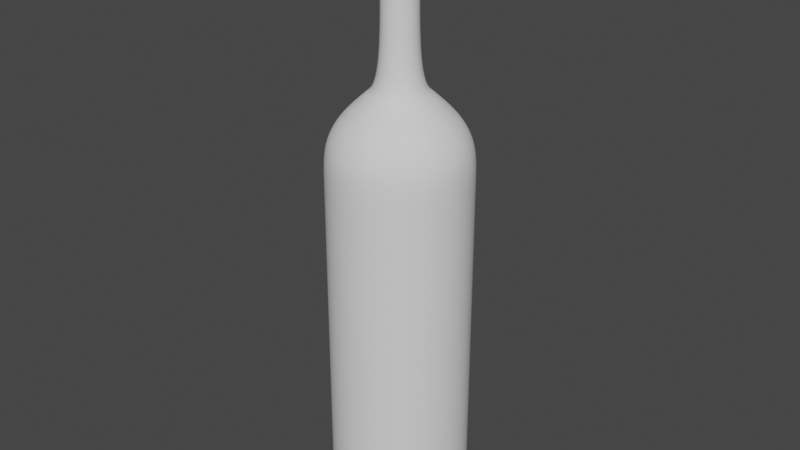 # Source: Bottiglia.blend  (saved by Blender 2.90.8; exported with 4.5.12 LTS)
import bpy
from mathutils import Matrix  # noqa: F401  (used for matrix-valued properties, if any)

bpy.ops.wm.read_factory_settings(use_empty=True)
scene = bpy.context.scene
scene.name = 'Scene'

# ---- collections
col_collection = bpy.data.collections.new('Collection'); scene.collection.children.link(col_collection)

# ---- node groups
ng_auto_smooth = bpy.data.node_groups.new('Auto Smooth', 'GeometryNodeTree')
_s = ng_auto_smooth.interface.new_socket(name='Geometry', in_out='OUTPUT', socket_type='NodeSocketGeometry')
_s = ng_auto_smooth.interface.new_socket(name='Geometry', in_out='INPUT', socket_type='NodeSocketGeometry')
_s = ng_auto_smooth.interface.new_socket(name='Angle', in_out='INPUT', socket_type='NodeSocketFloat')
_s.subtype = 'ANGLE'
_s.min_value = 0.0
_s.max_value = 3.142
ng_auto_smooth.is_modifier = True
_N = ng_auto_smooth.nodes; _L = ng_auto_smooth.links
n0 = _N.new('NodeGroupOutput'); n0.name = 'Group Output'; n0.location = (480, -100)
n1 = _N.new('NodeGroupInput'); n1.name = 'Group Input'; n1.location = (-420, -300)
n2 = _N.new('NodeGroupInput'); n2.name = 'Group Input.001'; n2.location = (-60, -100)
n3 = _N.new('GeometryNodeSetShadeSmooth'); n3.name = 'Set Shade Smooth'; n3.location = (120, -100)
n3.domain = 'EDGE'
n4 = _N.new('GeometryNodeSetShadeSmooth'); n4.name = 'Set Shade Smooth.001'; n4.location = (300, -100)
n5 = _N.new('GeometryNodeInputMeshEdgeAngle'); n5.name = 'Edge Angle'; n5.location = (-420, -220)
n6 = _N.new('GeometryNodeInputEdgeSmooth'); n6.name = 'Is Edge Smooth'; n6.location = (-60, -160)
n7 = _N.new('GeometryNodeInputShadeSmooth'); n7.name = 'Is Face Smooth'; n7.location = (-240, -340)
n8 = _N.new('FunctionNodeBooleanMath'); n8.name = 'Boolean Math'; n8.location = (-60, -220)
n9 = _N.new('FunctionNodeCompare'); n9.name = 'Compare'; n9.location = (-240, -180)
n9.operation = 'LESS_EQUAL'
_L.new(n5.outputs[0], n9.inputs[0])
_L.new(n4.outputs[0], n0.inputs[0])
_L.new(n1.outputs[1], n9.inputs[1])
_L.new(n9.outputs[0], n8.inputs[0])
_L.new(n7.outputs[0], n8.inputs[1])
_L.new(n2.outputs[0], n3.inputs[0])
_L.new(n6.outputs[0], n3.inputs[1])
_L.new(n3.outputs[0], n4.inputs[0])
_L.new(n8.outputs[0], n3.inputs[2])
n0.is_active_output = True

# ---- world
world_world = bpy.data.worlds.new('World'); scene.world = world_world
world_world.use_nodes = True; world_world.node_tree.nodes.clear()
_N = world_world.node_tree.nodes; _L = world_world.node_tree.links
n0 = _N.new('ShaderNodeOutputWorld'); n0.name = 'World Output'; n0.location = (300, 300)
n1 = _N.new('ShaderNodeBackground'); n1.name = 'Background'; n1.location = (10, 300)
n1.inputs[0].default_value = (0.05088, 0.05088, 0.05088, 1.0)
_L.new(n1.outputs[0], n0.inputs[0])
n0.is_active_output = True
world_world.color = (0.05088, 0.05088, 0.05088)
world_world.use_sun_shadow = False
world_world.sun_shadow_jitter_overblur = 0.0

# ---- meshes
me_cylinder_003 = bpy.data.meshes.new('Cylinder.003')
me_cylinder_003.from_pydata([(0.0, 0.3783, 1.909), (0.07381, 0.3711, 1.909), (0.1448, 0.3495, 1.909), (0.2102, 0.3146, 1.909), (0.2675, 0.2675, 1.909), (0.3146, 0.2102, 1.909), (0.3495, 0.1448, 1.909), (0.3711, 0.07381, 1.909), (0.3783, 2.856e-08, 1.909), (0.3711, -0.07381, 1.909), (0.3495, -0.1448, 1.909), (0.3146, -0.2102, 1.909), (0.2675, -0.2675, 1.909), (0.2102, -0.3146, 1.909), (0.1448, -0.3495, 1.909), (0.07381, -0.3711, 1.909), (-1.233e-07, -0.3783, 1.909), (-0.07381, -0.3711, 1.909), (-0.1448, -0.3495, 1.909), (-0.2102, -0.3146, 1.909), (-0.2675, -0.2675, 1.909), (-0.3146, -0.2102, 1.909), (-0.3495, -0.1448, 1.909), (-0.3711, -0.07381, 1.909), (-0.3783, 3.653e-07, 1.909), (-0.3711, 0.07381, 1.909), (-0.3495, 0.1448, 1.909), (-0.3146, 0.2102, 1.909), (-0.2675, 0.2675, 1.909), (-0.2102, 0.3146, 1.909), (-0.1448, 0.3495, 1.909), (-0.07381, 0.3711, 1.909), (0.07381, 0.3711, 0.2625), (0.1448, 0.3495, 0.2625), (0.2102, 0.3146, 0.2625), (0.2675, 0.2675, 0.2625), (0.3146, 0.2102, 0.2625), (0.3495, 0.1448, 0.2625), (0.3711, 0.07381, 0.2625), (0.3783, 2.856e-08, 0.2625), (0.3711, -0.07381, 0.2625), (0.3495, -0.1448, 0.2625), (0.3146, -0.2102, 0.2625), (0.2675, -0.2675, 0.2625), (0.2102, -0.3146, 0.2625), (0.1448, -0.3495, 0.2625), (0.07381, -0.3711, 0.2625), (-1.233e-07, -0.3783, 0.2625), (-0.07381, -0.3711, 0.2625), (-0.1448, -0.3495, 0.2625), (-0.2102, -0.3146, 0.2625), (-0.2675, -0.2675, 0.2625), (-0.3146, -0.2102, 0.2625), (-0.3495, -0.1448, 0.2625), (-0.3711, -0.07381, 0.2625), (-0.3783, 3.653e-07, 0.2625), (-0.3711, 0.07381, 0.2625), (-0.3495, 0.1448, 0.2625), (-0.3146, 0.2102, 0.2625), (-0.2675, 0.2675, 0.2625), (-0.2102, 0.3146, 0.2625), (-0.1448, 0.3495, 0.2625), (-0.07381, 0.3711, 0.2625), (0.0, 0.3783, 0.2625)], [], [(62, 31, 0, 63), (61, 30, 31, 62), (60, 29, 30, 61), (59, 28, 29, 60), (58, 27, 28, 59), (57, 26, 27, 58), (56, 25, 26, 57), (55, 24, 25, 56), (54, 23, 24, 55), (53, 22, 23, 54), (52, 21, 22, 53), (51, 20, 21, 52), (50, 19, 20, 51), (49, 18, 19, 50), (48, 17, 18, 49), (47, 16, 17, 48), (46, 15, 16, 47), (45, 14, 15, 46), (44, 13, 14, 45), (43, 12, 13, 44), (42, 11, 12, 43), (41, 10, 11, 42), (40, 9, 10, 41), (39, 8, 9, 40), (38, 7, 8, 39), (37, 6, 7, 38), (36, 5, 6, 37), (35, 4, 5, 36), (34, 3, 4, 35), (33, 2, 3, 34), (32, 1, 2, 33), (63, 0, 1, 32)])
me_cylinder_003.polygons.foreach_set('use_smooth', [True] * 32)
_uv = me_cylinder_003.uv_layers.new(name='UVMap')
_uv.uv.foreach_set('vector', [0.03125, 0.5664, 0.03125, 0.9876, 0.0, 0.9876, 0.0, 0.5664, 0.0625, 0.5664, 0.0625, 0.9876, 0.03125, 0.9876, 0.03125, 0.5664, 0.09375, 0.5664, 0.09375, 0.9876, 0.0625, 0.9876, 0.0625, 0.5664, 0.125, 0.5664, 0.125, 0.9876, 0.09375, 0.9876, 0.09375, 0.5664, 0.1562, 0.5664, 0.1562, 0.9876, 0.125, 0.9876, 0.125, 0.5664, 0.1875, 0.5664, 0.1875, 0.9876, 0.1562, 0.9876, 0.1562, 0.5664, 0.2188, 0.5664, 0.2188, 0.9876, 0.1875, 0.9876, 0.1875, 0.5664, 0.25, 0.5664, 0.25, 0.9876, 0.2188, 0.9876, 0.2188, 0.5664, 0.2812, 0.5664, 0.2812, 0.9876, 0.25, 0.9876, 0.25, 0.5664, 0.3125, 0.5664, 0.3125, 0.9876, 0.2812, 0.9876, 0.2812, 0.5664, 0.3437, 0.5664, 0.3438, 0.9876, 0.3125, 0.9876, 0.3125, 0.5664, 0.375, 0.5664, 0.375, 0.9876, 0.3438, 0.9876, 0.3437, 0.5664, 0.4062, 0.5664, 0.4062, 0.9876, 0.375, 0.9876, 0.375, 0.5664, 0.4375, 0.5664, 0.4375, 0.9876, 0.4062, 0.9876, 0.4062, 0.5664, 0.4688, 0.5664, 0.4688, 0.9876, 0.4375, 0.9876, 0.4375, 0.5664, 0.5, 0.5664, 0.5, 0.9876, 0.4688, 0.9876, 0.4688, 0.5664, 0.5312, 0.5664, 0.5312, 0.9876, 0.5, 0.9876, 0.5, 0.5664, 0.5625, 0.5664, 0.5625, 0.9876, 0.5312, 0.9876, 0.5312, 0.5664, 0.5938, 0.5664, 0.5938, 0.9876, 0.5625, 0.9876, 0.5625, 0.5664, 0.625, 0.5664, 0.625, 0.9876, 0.5938, 0.9876, 0.5938, 0.5664, 0.6562, 0.5664, 0.6563, 0.9876, 0.625, 0.9876, 0.625, 0.5664, 0.6875, 0.5664, 0.6875, 0.9876, 0.6563, 0.9876, 0.6562, 0.5664, 0.7188, 0.5664, 0.7188, 0.9876, 0.6875, 0.9876, 0.6875, 0.5664, 0.75, 0.5664, 0.75, 0.9876, 0.7188, 0.9876, 0.7188, 0.5664, 0.7812, 0.5664, 0.7812, 0.9876, 0.75, 0.9876, 0.75, 0.5664, 0.8125, 0.5664, 0.8125, 0.9876, 0.7812, 0.9876, 0.7812, 0.5664, 0.8438, 0.5664, 0.8438, 0.9876, 0.8125, 0.9876, 0.8125, 0.5664, 0.875, 0.5664, 0.875, 0.9876, 0.8438, 0.9876, 0.8438, 0.5664, 0.9062, 0.5664, 0.9062, 0.9876, 0.875, 0.9876, 0.875, 0.5664, 0.9375, 0.5664, 0.9375, 0.9876, 0.9062, 0.9876, 0.9062, 0.5664, 0.9688, 0.5664, 0.9688, 0.9876, 0.9375, 0.9876, 0.9375, 0.5664, 1.0, 0.5664, 1.0, 0.9876, 0.9688, 0.9876, 0.9688, 0.5664])
me_cylinder_003.use_remesh_fix_poles = True
me_cylinder_003.use_remesh_preserve_attributes = False
me_cylinder_003.use_mirror_vertex_groups = False
me_cylinder_003.update()
me_cylinder_004 = bpy.data.meshes.new('Cylinder.004')
me_cylinder_004.from_pydata([(-1.37e-08, 0.3425, 0.0008044), (0.06681, 0.3359, 0.0008044), (0.1311, 0.3164, 0.0008044), (0.1903, 0.2847, 0.0008044), (0.2422, 0.2422, 0.0008044), (0.2847, 0.1903, 0.0008044), (0.3164, 0.1311, 0.0008044), (0.3359, 0.06681, 0.0008044), (0.3425, 2.306e-08, 0.0008044), (0.3359, -0.06681, 0.0008044), (0.3164, -0.1311, 0.0008044), (0.2847, -0.1903, 0.0008044), (0.2422, -0.2422, 0.0008044), (0.1903, -0.2847, 0.0008044), (0.1311, -0.3164, 0.0008044), (0.06681, -0.3359, 0.0008044), (-1.123e-07, -0.3425, 0.0008044), (-0.06681, -0.3359, 0.0008044), (-0.1311, -0.3164, 0.0008044), (-0.1903, -0.2847, 0.0008044), (-0.2422, -0.2422, 0.0008044), (-0.2847, -0.1903, 0.0008044), (-0.3164, -0.1311, 0.0008044), (-0.3359, -0.06681, 0.0008044), (-0.3425, 3.326e-07, 0.0008044), (-0.3359, 0.06681, 0.0008044), (-0.3164, 0.1311, 0.0008044), (-0.2847, 0.1903, 0.0008044), (-0.2422, 0.2422, 0.0008044), (-0.1903, 0.2847, 0.0008044), (-0.1311, 0.3164, 0.0008044), (-0.06681, 0.3359, 0.0008044), (0.0, 0.3783, 0.03787), (0.07381, 0.3711, 0.03787), (0.1448, 0.3495, 0.03787), (0.2102, 0.3146, 0.03787), (0.2675, 0.2675, 0.03787), (0.3146, 0.2102, 0.03787), (0.3495, 0.1448, 0.03787), (0.3711, 0.07381, 0.03787), (0.3783, 2.856e-08, 0.03787), (0.3711, -0.07381, 0.03787), (0.3495, -0.1448, 0.03787), (0.3146, -0.2102, 0.03787), (0.2675, -0.2675, 0.03787), (0.2102, -0.3146, 0.03787), (0.1448, -0.3495, 0.03787), (0.07381, -0.3711, 0.03787), (-1.233e-07, -0.3783, 0.03787), (-0.07381, -0.3711, 0.03787), (-0.1448, -0.3495, 0.03787), (-0.2102, -0.3146, 0.03787), (-0.2675, -0.2675, 0.03787), (-0.3146, -0.2102, 0.03787), (-0.3495, -0.1448, 0.03787), (-0.3711, -0.07381, 0.03787), (-0.3783, 3.653e-07, 0.03787), (-0.3711, 0.07381, 0.03787), (-0.3495, 0.1448, 0.03787), (-0.3146, 0.2102, 0.03787), (-0.2675, 0.2675, 0.03787), (-0.2102, 0.3146, 0.03787), (-0.1448, 0.3495, 0.03787), (-0.07381, 0.3711, 0.03787), (0.0, 0.3783, 0.0008044), (0.07381, 0.3711, 0.0008044), (0.1448, 0.3495, 0.0008044), (0.2102, 0.3146, 0.0008044), (0.2675, 0.2675, 0.0008044), (0.3146, 0.2102, 0.0008044), (0.3495, 0.1448, 0.0008044), (0.3711, 0.07381, 0.0008044), (0.3783, 2.856e-08, 0.0008044), (0.3711, -0.07381, 0.0008044), (0.3495, -0.1448, 0.0008044), (0.3146, -0.2102, 0.0008044), (0.2675, -0.2675, 0.0008044), (0.2102, -0.3146, 0.0008044), (0.1448, -0.3495, 0.0008044), (0.07381, -0.3711, 0.0008044), (-1.233e-07, -0.3783, 0.0008044), (-0.07381, -0.3711, 0.0008044), (-0.1448, -0.3495, 0.0008044), (-0.2102, -0.3146, 0.0008044), (-0.2675, -0.2675, 0.0008044), (-0.3146, -0.2102, 0.0008044), (-0.3495, -0.1448, 0.0008044), (-0.3711, -0.07381, 0.0008044), (-0.3783, 3.653e-07, 0.0008044), (-0.3711, 0.07381, 0.0008044), (-0.3495, 0.1448, 0.0008044), (-0.3146, 0.2102, 0.0008044), (-0.2675, 0.2675, 0.0008044), (-0.2102, 0.3146, 0.0008044), (-0.1448, 0.3495, 0.0008044), (-0.07381, 0.3711, 0.0008044), (0.07381, 0.3711, 0.2625), (0.1448, 0.3495, 0.2625), (0.2102, 0.3146, 0.2625), (0.2675, 0.2675, 0.2625), (0.3146, 0.2102, 0.2625), (0.3495, 0.1448, 0.2625), (0.3711, 0.07381, 0.2625), (0.3783, 2.856e-08, 0.2625), (0.3711, -0.07381, 0.2625), (0.3495, -0.1448, 0.2625), (0.3146, -0.2102, 0.2625), (0.2675, -0.2675, 0.2625), (0.2102, -0.3146, 0.2625), (0.1448, -0.3495, 0.2625), (0.07381, -0.3711, 0.2625), (-1.233e-07, -0.3783, 0.2625), (-0.07381, -0.3711, 0.2625), (-0.1448, -0.3495, 0.2625), (-0.2102, -0.3146, 0.2625), (-0.2675, -0.2675, 0.2625), (-0.3146, -0.2102, 0.2625), (-0.3495, -0.1448, 0.2625), (-0.3711, -0.07381, 0.2625), (-0.3783, 3.653e-07, 0.2625), (-0.3711, 0.07381, 0.2625), (-0.3495, 0.1448, 0.2625), (-0.3146, 0.2102, 0.2625), (-0.2675, 0.2675, 0.2625), (-0.2102, 0.3146, 0.2625), (-0.1448, 0.3495, 0.2625), (-0.07381, 0.3711, 0.2625), (0.0, 0.3783, 0.2625)], [], [(0, 1, 2, 3, 4, 5, 6, 7, 8, 9, 10, 11, 12, 13, 14, 15, 16, 17, 18, 19, 20, 21, 22, 23, 24, 25, 26, 27, 28, 29, 30, 31), (95, 63, 32, 64), (94, 62, 63, 95), (93, 61, 62, 94), (92, 60, 61, 93), (91, 59, 60, 92), (90, 58, 59, 91), (89, 57, 58, 90), (88, 56, 57, 89), (87, 55, 56, 88), (86, 54, 55, 87), (85, 53, 54, 86), (84, 52, 53, 85), (83, 51, 52, 84), (82, 50, 51, 83), (81, 49, 50, 82), (80, 48, 49, 81), (79, 47, 48, 80), (78, 46, 47, 79), (77, 45, 46, 78), (76, 44, 45, 77), (75, 43, 44, 76), (74, 42, 43, 75), (73, 41, 42, 74), (72, 40, 41, 73), (71, 39, 40, 72), (70, 38, 39, 71), (69, 37, 38, 70), (68, 36, 37, 69), (67, 35, 36, 68), (66, 34, 35, 67), (65, 33, 34, 66), (64, 32, 33, 65), (1, 0, 64, 65), (2, 1, 65, 66), (3, 2, 66, 67), (4, 3, 67, 68), (5, 4, 68, 69), (6, 5, 69, 70), (7, 6, 70, 71), (8, 7, 71, 72), (9, 8, 72, 73), (10, 9, 73, 74), (11, 10, 74, 75), (12, 11, 75, 76), (13, 12, 76, 77), (14, 13, 77, 78), (15, 14, 78, 79), (16, 15, 79, 80), (17, 16, 80, 81), (18, 17, 81, 82), (19, 18, 82, 83), (20, 19, 83, 84), (21, 20, 84, 85), (22, 21, 85, 86), (23, 22, 86, 87), (24, 23, 87, 88), (25, 24, 88, 89), (26, 25, 89, 90), (27, 26, 90, 91), (28, 27, 91, 92), (29, 28, 92, 93), (30, 29, 93, 94), (31, 30, 94, 95), (0, 31, 95, 64), (32, 127, 96, 33), (33, 96, 97, 34), (34, 97, 98, 35), (35, 98, 99, 36), (36, 99, 100, 37), (37, 100, 101, 38), (38, 101, 102, 39), (39, 102, 103, 40), (40, 103, 104, 41), (41, 104, 105, 42), (42, 105, 106, 43), (43, 106, 107, 44), (44, 107, 108, 45), (45, 108, 109, 46), (46, 109, 110, 47), (47, 110, 111, 48), (48, 111, 112, 49), (49, 112, 113, 50), (50, 113, 114, 51), (51, 114, 115, 52), (52, 115, 116, 53), (53, 116, 117, 54), (54, 117, 118, 55), (55, 118, 119, 56), (56, 119, 120, 57), (57, 120, 121, 58), (58, 121, 122, 59), (59, 122, 123, 60), (60, 123, 124, 61), (61, 124, 125, 62), (62, 125, 126, 63), (63, 126, 127, 32)])
me_cylinder_004.polygons.foreach_set('use_smooth', [True] * 97)
_uv = me_cylinder_004.uv_layers.new(name='UVMap')
_uv.uv.foreach_set('vector', [0.75, 0.4672, 0.7924, 0.4631, 0.8331, 0.4507, 0.8707, 0.4306, 0.9036, 0.4036, 0.9306, 0.3707, 0.9507, 0.3331, 0.9631, 0.2924, 0.9672, 0.25, 0.9631, 0.2076, 0.9507, 0.1669, 0.9306, 0.1293, 0.9036, 0.09639, 0.8707, 0.06937, 0.8331, 0.0493, 0.7924, 0.03693, 0.75, 0.03276, 0.7076, 0.03693, 0.6669, 0.0493, 0.6293, 0.06937, 0.5964, 0.09639, 0.5694, 0.1293, 0.5493, 0.1669, 0.5369, 0.2076, 0.5328, 0.25, 0.5369, 0.2924, 0.5493, 0.3331, 0.5694, 0.3707, 0.5964, 0.4036, 0.6293, 0.4306, 0.6669, 0.4507, 0.7076, 0.4631, 0.03125, 0.5, 0.03125, 0.5089, 0.0, 0.5089, 0.0, 0.5, 0.0625, 0.5, 0.0625, 0.5089, 0.03125, 0.5089, 0.03125, 0.5, 0.09375, 0.5, 0.09375, 0.5089, 0.0625, 0.5089, 0.0625, 0.5, 0.125, 0.5, 0.125, 0.5089, 0.09375, 0.5089, 0.09375, 0.5, 0.1562, 0.5, 0.1562, 0.5089, 0.125, 0.5089, 0.125, 0.5, 0.1875, 0.5, 0.1875, 0.5089, 0.1562, 0.5089, 0.1562, 0.5, 0.2188, 0.5, 0.2188, 0.5089, 0.1875, 0.5089, 0.1875, 0.5, 0.25, 0.5, 0.25, 0.5089, 0.2188, 0.5089, 0.2188, 0.5, 0.2812, 0.5, 0.2812, 0.5089, 0.25, 0.5089, 0.25, 0.5, 0.3125, 0.5, 0.3125, 0.5089, 0.2812, 0.5089, 0.2812, 0.5, 0.3438, 0.5, 0.3438, 0.5089, 0.3125, 0.5089, 0.3125, 0.5, 0.375, 0.5, 0.375, 0.5089, 0.3438, 0.5089, 0.3438, 0.5, 0.4062, 0.5, 0.4062, 0.5089, 0.375, 0.5089, 0.375, 0.5, 0.4375, 0.5, 0.4375, 0.5089, 0.4062, 0.5089, 0.4062, 0.5, 0.4688, 0.5, 0.4688, 0.5089, 0.4375, 0.5089, 0.4375, 0.5, 0.5, 0.5, 0.5, 0.5089, 0.4688, 0.5089, 0.4688, 0.5, 0.5312, 0.5, 0.5312, 0.5089, 0.5, 0.5089, 0.5, 0.5, 0.5625, 0.5, 0.5625, 0.5089, 0.5312, 0.5089, 0.5312, 0.5, 0.5938, 0.5, 0.5938, 0.5089, 0.5625, 0.5089, 0.5625, 0.5, 0.625, 0.5, 0.625, 0.5089, 0.5938, 0.5089, 0.5938, 0.5, 0.6562, 0.5, 0.6562, 0.5089, 0.625, 0.5089, 0.625, 0.5, 0.6875, 0.5, 0.6875, 0.5089, 0.6562, 0.5089, 0.6562, 0.5, 0.7188, 0.5, 0.7188, 0.5089, 0.6875, 0.5089, 0.6875, 0.5, 0.75, 0.5, 0.75, 0.5089, 0.7188, 0.5089, 0.7188, 0.5, 0.7812, 0.5, 0.7812, 0.5089, 0.75, 0.5089, 0.75, 0.5, 0.8125, 0.5, 0.8125, 0.5089, 0.7812, 0.5089, 0.7812, 0.5, 0.8438, 0.5, 0.8438, 0.5089, 0.8125, 0.5089, 0.8125, 0.5, 0.875, 0.5, 0.875, 0.5089, 0.8438, 0.5089, 0.8438, 0.5, 0.9062, 0.5, 0.9062, 0.5089, 0.875, 0.5089, 0.875, 0.5, 0.9375, 0.5, 0.9375, 0.5089, 0.9062, 0.5089, 0.9062, 0.5, 0.9688, 0.5, 0.9688, 0.5089, 0.9375, 0.5089, 0.9375, 0.5, 1.0, 0.5, 1.0, 0.5089, 0.9688, 0.5089, 0.9688, 0.5, 0.7924, 0.4631, 0.75, 0.4672, 0.75, 0.49, 0.7968, 0.4854, 0.8331, 0.4507, 0.7924, 0.4631, 0.7968, 0.4854, 0.8418, 0.4717, 0.8707, 0.4306, 0.8331, 0.4507, 0.8418, 0.4717, 0.8833, 0.4496, 0.9036, 0.4036, 0.8707, 0.4306, 0.8833, 0.4496, 0.9197, 0.4197, 0.9306, 0.3707, 0.9036, 0.4036, 0.9197, 0.4197, 0.9496, 0.3833, 0.9507, 0.3331, 0.9306, 0.3707, 0.9496, 0.3833, 0.9717, 0.3418, 0.9631, 0.2924, 0.9507, 0.3331, 0.9717, 0.3418, 0.9854, 0.2968, 0.9672, 0.25, 0.9631, 0.2924, 0.9854, 0.2968, 0.99, 0.25, 0.9631, 0.2076, 0.9672, 0.25, 0.99, 0.25, 0.9854, 0.2032, 0.9507, 0.1669, 0.9631, 0.2076, 0.9854, 0.2032, 0.9717, 0.1582, 0.9306, 0.1293, 0.9507, 0.1669, 0.9717, 0.1582, 0.9496, 0.1167, 0.9036, 0.09639, 0.9306, 0.1293, 0.9496, 0.1167, 0.9197, 0.08029, 0.8707, 0.06937, 0.9036, 0.09639, 0.9197, 0.08029, 0.8833, 0.05045, 0.8331, 0.0493, 0.8707, 0.06937, 0.8833, 0.05045, 0.8418, 0.02827, 0.7924, 0.03693, 0.8331, 0.0493, 0.8418, 0.02827, 0.7968, 0.01461, 0.75, 0.03276, 0.7924, 0.03693, 0.7968, 0.01461, 0.75, 0.01, 0.7076, 0.03693, 0.75, 0.03276, 0.75, 0.01, 0.7032, 0.01461, 0.6669, 0.0493, 0.7076, 0.03693, 0.7032, 0.01461, 0.6582, 0.02827, 0.6293, 0.06937, 0.6669, 0.0493, 0.6582, 0.02827, 0.6167, 0.05045, 0.5964, 0.09639, 0.6293, 0.06937, 0.6167, 0.05045, 0.5803, 0.08029, 0.5694, 0.1293, 0.5964, 0.09639, 0.5803, 0.08029, 0.5504, 0.1167, 0.5493, 0.1669, 0.5694, 0.1293, 0.5504, 0.1167, 0.5283, 0.1582, 0.5369, 0.2076, 0.5493, 0.1669, 0.5283, 0.1582, 0.5146, 0.2032, 0.5328, 0.25, 0.5369, 0.2076, 0.5146, 0.2032, 0.51, 0.25, 0.5369, 0.2924, 0.5328, 0.25, 0.51, 0.25, 0.5146, 0.2968, 0.5493, 0.3331, 0.5369, 0.2924, 0.5146, 0.2968, 0.5283, 0.3418, 0.5694, 0.3707, 0.5493, 0.3331, 0.5283, 0.3418, 0.5504, 0.3833, 0.5964, 0.4036, 0.5694, 0.3707, 0.5504, 0.3833, 0.5803, 0.4197, 0.6293, 0.4306, 0.5964, 0.4036, 0.5803, 0.4197, 0.6167, 0.4496, 0.6669, 0.4507, 0.6293, 0.4306, 0.6167, 0.4496, 0.6582, 0.4717, 0.7076, 0.4631, 0.6669, 0.4507, 0.6582, 0.4717, 0.7032, 0.4854, 0.75, 0.4672, 0.7076, 0.4631, 0.7032, 0.4854, 0.75, 0.49, 1.0, 0.5089, 1.0, 0.5664, 0.9688, 0.5664, 0.9688, 0.5089, 0.9688, 0.5089, 0.9688, 0.5664, 0.9375, 0.5664, 0.9375, 0.5089, 0.9375, 0.5089, 0.9375, 0.5664, 0.9062, 0.5664, 0.9062, 0.5089, 0.9062, 0.5089, 0.9062, 0.5664, 0.875, 0.5664, 0.875, 0.5089, 0.875, 0.5089, 0.875, 0.5664, 0.8438, 0.5664, 0.8438, 0.5089, 0.8438, 0.5089, 0.8438, 0.5664, 0.8125, 0.5664, 0.8125, 0.5089, 0.8125, 0.5089, 0.8125, 0.5664, 0.7812, 0.5664, 0.7812, 0.5089, 0.7812, 0.5089, 0.7812, 0.5664, 0.75, 0.5664, 0.75, 0.5089, 0.75, 0.5089, 0.75, 0.5664, 0.7188, 0.5664, 0.7188, 0.5089, 0.7188, 0.5089, 0.7188, 0.5664, 0.6875, 0.5664, 0.6875, 0.5089, 0.6875, 0.5089, 0.6875, 0.5664, 0.6562, 0.5664, 0.6562, 0.5089, 0.6562, 0.5089, 0.6562, 0.5664, 0.625, 0.5664, 0.625, 0.5089, 0.625, 0.5089, 0.625, 0.5664, 0.5938, 0.5664, 0.5938, 0.5089, 0.5938, 0.5089, 0.5938, 0.5664, 0.5625, 0.5664, 0.5625, 0.5089, 0.5625, 0.5089, 0.5625, 0.5664, 0.5312, 0.5664, 0.5312, 0.5089, 0.5312, 0.5089, 0.5312, 0.5664, 0.5, 0.5664, 0.5, 0.5089, 0.5, 0.5089, 0.5, 0.5664, 0.4688, 0.5664, 0.4688, 0.5089, 0.4688, 0.5089, 0.4688, 0.5664, 0.4375, 0.5664, 0.4375, 0.5089, 0.4375, 0.5089, 0.4375, 0.5664, 0.4062, 0.5664, 0.4062, 0.5089, 0.4062, 0.5089, 0.4062, 0.5664, 0.375, 0.5664, 0.375, 0.5089, 0.375, 0.5089, 0.375, 0.5664, 0.3437, 0.5664, 0.3438, 0.5089, 0.3438, 0.5089, 0.3437, 0.5664, 0.3125, 0.5664, 0.3125, 0.5089, 0.3125, 0.5089, 0.3125, 0.5664, 0.2812, 0.5664, 0.2812, 0.5089, 0.2812, 0.5089, 0.2812, 0.5664, 0.25, 0.5664, 0.25, 0.5089, 0.25, 0.5089, 0.25, 0.5664, 0.2188, 0.5664, 0.2188, 0.5089, 0.2188, 0.5089, 0.2188, 0.5664, 0.1875, 0.5664, 0.1875, 0.5089, 0.1875, 0.5089, 0.1875, 0.5664, 0.1562, 0.5664, 0.1562, 0.5089, 0.1562, 0.5089, 0.1562, 0.5664, 0.125, 0.5664, 0.125, 0.5089, 0.125, 0.5089, 0.125, 0.5664, 0.09375, 0.5664, 0.09375, 0.5089, 0.09375, 0.5089, 0.09375, 0.5664, 0.0625, 0.5664, 0.0625, 0.5089, 0.0625, 0.5089, 0.0625, 0.5664, 0.03125, 0.5664, 0.03125, 0.5089, 0.03125, 0.5089, 0.03125, 0.5664, 0.0, 0.5664, 0.0, 0.5089])
me_cylinder_004.use_remesh_fix_poles = True
me_cylinder_004.use_remesh_preserve_attributes = False
me_cylinder_004.use_mirror_vertex_groups = False
me_cylinder_004.update()
me_cylinder_005 = bpy.data.meshes.new('Cylinder.005')
me_cylinder_005.from_pydata([(0.0, 0.3783, 2.081), (0.07381, 0.3711, 2.081), (0.1448, 0.3495, 2.081), (0.2102, 0.3146, 2.081), (0.2675, 0.2675, 2.081), (0.3146, 0.2102, 2.081), (0.3495, 0.1448, 2.081), (0.3711, 0.07381, 2.081), (0.3783, 2.856e-08, 2.081), (0.3711, -0.07381, 2.081), (0.3495, -0.1448, 2.081), (0.3146, -0.2102, 2.081), (0.2675, -0.2675, 2.081), (0.2102, -0.3146, 2.081), (0.1448, -0.3495, 2.081), (0.07381, -0.3711, 2.081), (-1.233e-07, -0.3783, 2.081), (-0.07381, -0.3711, 2.081), (-0.1448, -0.3495, 2.081), (-0.2102, -0.3146, 2.081), (-0.2675, -0.2675, 2.081), (-0.3146, -0.2102, 2.081), (-0.3495, -0.1448, 2.081), (-0.3711, -0.07381, 2.081), (-0.3783, 3.653e-07, 2.081), (-0.3711, 0.07381, 2.081), (-0.3495, 0.1448, 2.081), (-0.3146, 0.2102, 2.081), (-0.2675, 0.2675, 2.081), (-0.2102, 0.3146, 2.081), (-0.1448, 0.3495, 2.081), (-0.07381, 0.3711, 2.081), (-3.211e-08, 0.3156, 2.209), (0.06157, 0.3095, 2.209), (0.1208, 0.2916, 2.209), (0.1753, 0.2624, 2.209), (0.2232, 0.2232, 2.209), (0.2624, 0.1753, 2.209), (0.2916, 0.1208, 2.209), (0.3095, 0.06157, 2.209), (0.3156, 4.282e-08, 2.209), (0.3095, -0.06157, 2.209), (0.2916, -0.1208, 2.209), (0.2624, -0.1753, 2.209), (0.2232, -0.2232, 2.209), (0.1753, -0.2624, 2.209), (0.1208, -0.2916, 2.209), (0.06157, -0.3095, 2.209), (-1.349e-07, -0.3156, 2.209), (-0.06157, -0.3095, 2.209), (-0.1208, -0.2916, 2.209), (-0.1753, -0.2624, 2.209), (-0.2232, -0.2232, 2.209), (-0.2624, -0.1753, 2.209), (-0.2916, -0.1208, 2.209), (-0.3095, -0.06157, 2.209), (-0.3156, 3.237e-07, 2.209), (-0.3095, 0.06157, 2.209), (-0.2916, 0.1208, 2.209), (-0.2624, 0.1753, 2.209), (-0.2232, 0.2232, 2.209), (-0.1753, 0.2624, 2.209), (-0.1208, 0.2916, 2.209), (-0.06157, 0.3095, 2.209), (-4.35e-08, 0.214, 2.308), (0.04175, 0.2099, 2.308), (0.08189, 0.1977, 2.308), (0.1189, 0.1779, 2.308), (0.1513, 0.1513, 2.308), (0.1779, 0.1189, 2.308), (0.1977, 0.08189, 2.308), (0.2099, 0.04175, 2.308), (0.214, 6.772e-08, 2.308), (0.2099, -0.04175, 2.308), (0.1977, -0.08189, 2.308), (0.1779, -0.1189, 2.308), (0.1513, -0.1513, 2.308), (0.1189, -0.1779, 2.308), (0.08189, -0.1977, 2.308), (0.04175, -0.2099, 2.308), (-1.132e-07, -0.214, 2.308), (-0.04175, -0.2099, 2.308), (-0.08189, -0.1977, 2.308), (-0.1189, -0.1779, 2.308), (-0.1513, -0.1513, 2.308), (-0.1779, -0.1189, 2.308), (-0.1977, -0.08189, 2.308), (-0.2099, -0.04175, 2.308), (-0.214, 2.582e-07, 2.308), (-0.2099, 0.04175, 2.308), (-0.1977, 0.08189, 2.308), (-0.1779, 0.1189, 2.308), (-0.1513, 0.1513, 2.308), (-0.1189, 0.1779, 2.308), (-0.08189, 0.1977, 2.308), (-0.04175, 0.2099, 2.308), (-2.422e-08, 0.1265, 2.387), (0.02468, 0.1241, 2.387), (0.0484, 0.1169, 2.387), (0.07027, 0.1052, 2.387), (0.08944, 0.08944, 2.387), (0.1052, 0.07027, 2.387), (0.1169, 0.0484, 2.387), (0.1241, 0.02468, 2.387), (0.1265, 8.934e-08, 2.387), (0.1241, -0.02468, 2.387), (0.1169, -0.0484, 2.387), (0.1052, -0.07027, 2.387), (0.08944, -0.08944, 2.387), (0.07027, -0.1052, 2.387), (0.0484, -0.1169, 2.387), (0.02468, -0.1241, 2.387), (-6.543e-08, -0.1265, 2.387), (-0.02468, -0.1241, 2.387), (-0.0484, -0.1169, 2.387), (-0.07027, -0.1052, 2.387), (-0.08944, -0.08944, 2.387), (-0.1052, -0.07027, 2.387), (-0.1169, -0.0484, 2.387), (-0.1241, -0.02468, 2.387), (-0.1265, 2.019e-07, 2.387), (-0.1241, 0.02468, 2.387), (-0.1169, 0.0484, 2.387), (-0.1052, 0.07027, 2.387), (-0.08944, 0.08944, 2.387), (-0.07027, 0.1052, 2.387), (-0.0484, 0.1169, 2.387), (-0.02468, 0.1241, 2.387), (-2.618e-07, 0.09299, 3.003), (0.01814, 0.09121, 3.003), (0.03559, 0.08591, 3.003), (0.05166, 0.07732, 3.003), (0.06576, 0.06576, 3.003), (0.07732, 0.05166, 3.003), (0.08591, 0.03559, 3.003), (0.09121, 0.01814, 3.003), (0.09299, 9.762e-08, 3.003), (0.09121, -0.01814, 3.003), (0.08591, -0.03559, 3.003), (0.07732, -0.05166, 3.003), (0.06576, -0.06576, 3.003), (0.05166, -0.07732, 3.003), (0.03559, -0.08591, 3.003), (0.01814, -0.09121, 3.003), (-2.921e-07, -0.09299, 3.003), (-0.01814, -0.09121, 3.003), (-0.03559, -0.08591, 3.003), (-0.05166, -0.07732, 3.003), (-0.06576, -0.06576, 3.003), (-0.07732, -0.05166, 3.003), (-0.08591, -0.03559, 3.003), (-0.09121, -0.01814, 3.003), (-0.09299, 1.804e-07, 3.003), (-0.09121, 0.01814, 3.003), (-0.08591, 0.03559, 3.003), (-0.07732, 0.05166, 3.003), (-0.06576, 0.06576, 3.003), (-0.05166, 0.07732, 3.003), (-0.03559, 0.08591, 3.003), (-0.01814, 0.09121, 3.003), (-2.495e-07, 0.09299, 3.02), (0.01814, 0.09121, 3.02), (0.03559, 0.08591, 3.02), (0.05166, 0.07732, 3.02), (0.06576, 0.06576, 3.02), (0.07732, 0.05166, 3.02), (0.08591, 0.03559, 3.02), (0.09121, 0.01814, 3.02), (0.09299, 9.762e-08, 3.02), (0.09121, -0.01814, 3.02), (0.08591, -0.03559, 3.02), (0.07732, -0.05166, 3.02), (0.06576, -0.06576, 3.02), (0.05166, -0.07732, 3.02), (0.03559, -0.08591, 3.02), (0.01814, -0.09121, 3.02), (-2.798e-07, -0.09299, 3.02), (-0.01814, -0.09121, 3.02), (-0.03559, -0.08591, 3.02), (-0.05166, -0.07732, 3.02), (-0.06576, -0.06576, 3.02), (-0.07732, -0.05166, 3.02), (-0.08591, -0.03559, 3.02), (-0.09121, -0.01814, 3.02), (-0.09299, 1.804e-07, 3.02), (-0.09121, 0.01814, 3.02), (-0.08591, 0.03559, 3.02), (-0.07732, 0.05166, 3.02), (-0.06576, 0.06576, 3.02), (-0.05166, 0.07732, 3.02), (-0.03559, 0.08591, 3.02), (-0.01814, 0.09121, 3.02), (-2.499e-07, 0.1006, 3.02), (0.01963, 0.09868, 3.02), (0.0385, 0.09295, 3.02), (0.0559, 0.08365, 3.02), (0.07114, 0.07114, 3.02), (0.08365, 0.0559, 3.02), (0.09295, 0.0385, 3.02), (0.09868, 0.01963, 3.02), (0.1006, 9.599e-08, 3.02), (0.09868, -0.01963, 3.02), (0.09295, -0.0385, 3.02), (0.08365, -0.0559, 3.02), (0.07114, -0.07114, 3.02), (0.0559, -0.08365, 3.02), (0.0385, -0.09295, 3.02), (0.01963, -0.09868, 3.02), (-2.827e-07, -0.1006, 3.02), (-0.01963, -0.09868, 3.02), (-0.0385, -0.09295, 3.02), (-0.0559, -0.08365, 3.02), (-0.07114, -0.07114, 3.02), (-0.08365, -0.0559, 3.02), (-0.09295, -0.0385, 3.02), (-0.09868, -0.01963, 3.02), (-0.1006, 1.855e-07, 3.02), (-0.09868, 0.01963, 3.02), (-0.09295, 0.0385, 3.02), (-0.08365, 0.0559, 3.02), (-0.07114, 0.07114, 3.02), (-0.0559, 0.08365, 3.02), (-0.0385, 0.09295, 3.02), (-0.01963, 0.09868, 3.02), (-2.719e-07, 0.1006, 3.075), (0.01963, 0.09868, 3.075), (0.0385, 0.09295, 3.075), (0.0559, 0.08365, 3.075), (0.07114, 0.07114, 3.075), (0.08365, 0.0559, 3.075), (0.09295, 0.0385, 3.075), (0.09868, 0.01963, 3.075), (0.1006, 9.599e-08, 3.075), (0.09868, -0.01963, 3.075), (0.09295, -0.0385, 3.075), (0.08365, -0.0559, 3.075), (0.07114, -0.07114, 3.075), (0.0559, -0.08365, 3.075), (0.0385, -0.09295, 3.075), (0.01963, -0.09868, 3.075), (-3.047e-07, -0.1006, 3.075), (-0.01963, -0.09868, 3.075), (-0.0385, -0.09295, 3.075), (-0.0559, -0.08365, 3.075), (-0.07114, -0.07114, 3.075), (-0.08365, -0.0559, 3.075), (-0.09295, -0.0385, 3.075), (-0.09868, -0.01963, 3.075), (-0.1006, 1.855e-07, 3.075), (-0.09868, 0.01963, 3.075), (-0.09295, 0.0385, 3.075), (-0.08365, 0.0559, 3.075), (-0.07114, 0.07114, 3.075), (-0.0559, 0.08365, 3.075), (-0.0385, 0.09295, 3.075), (-0.01963, 0.09868, 3.075), (-2.714e-07, 0.09188, 3.075), (0.01792, 0.09011, 3.075), (0.03516, 0.08489, 3.075), (0.05104, 0.07639, 3.075), (0.06497, 0.06497, 3.075), (0.07639, 0.05105, 3.075), (0.08488, 0.03516, 3.075), (0.09011, 0.01792, 3.075), (0.09188, 9.798e-08, 3.075), (0.09011, -0.01792, 3.075), (0.08488, -0.03516, 3.075), (0.07639, -0.05105, 3.075), (0.06497, -0.06497, 3.075), (0.05104, -0.07639, 3.075), (0.03516, -0.08488, 3.075), (0.01792, -0.09011, 3.075), (-3.013e-07, -0.09188, 3.075), (-0.01792, -0.09011, 3.075), (-0.03516, -0.08488, 3.075), (-0.05105, -0.07639, 3.075), (-0.06497, -0.06497, 3.075), (-0.07639, -0.05104, 3.075), (-0.08489, -0.03516, 3.075), (-0.09011, -0.01792, 3.075), (-0.09188, 1.798e-07, 3.075), (-0.09011, 0.01792, 3.075), (-0.08489, 0.03516, 3.075), (-0.07639, 0.05105, 3.075), (-0.06497, 0.06497, 3.075), (-0.05105, 0.07639, 3.075), (-0.03516, 0.08489, 3.075), (-0.01792, 0.09011, 3.075), (-2.938e-07, 0.07257, 3.092), (0.01416, 0.07117, 3.092), (0.02777, 0.06704, 3.092), (0.04032, 0.06034, 3.092), (0.05131, 0.05131, 3.092), (0.06034, 0.04032, 3.092), (0.06704, 0.02777, 3.092), (0.07117, 0.01416, 3.092), (0.07257, 9.191e-08, 3.092), (0.07117, -0.01416, 3.092), (0.06704, -0.02777, 3.092), (0.06034, -0.04032, 3.092), (0.05131, -0.05131, 3.092), (0.04032, -0.06034, 3.092), (0.02777, -0.06704, 3.092), (0.01416, -0.07117, 3.092), (-3.219e-07, -0.07257, 3.092), (-0.01416, -0.07117, 3.092), (-0.02777, -0.06704, 3.092), (-0.04032, -0.06034, 3.092), (-0.05131, -0.05131, 3.092), (-0.06034, -0.04032, 3.092), (-0.06704, -0.02777, 3.092), (-0.07117, -0.01416, 3.092), (-0.07257, 1.555e-07, 3.092), (-0.07117, 0.01416, 3.092), (-0.06704, 0.02777, 3.092), (-0.06034, 0.04032, 3.092), (-0.05131, 0.05131, 3.092), (-0.04032, 0.06034, 3.092), (-0.02777, 0.06704, 3.092), (-0.01416, 0.07117, 3.092), (0.0, 0.3783, 1.909), (0.07381, 0.3711, 1.909), (0.1448, 0.3495, 1.909), (0.2102, 0.3146, 1.909), (0.2675, 0.2675, 1.909), (0.3146, 0.2102, 1.909), (0.3495, 0.1448, 1.909), (0.3711, 0.07381, 1.909), (0.3783, 2.856e-08, 1.909), (0.3711, -0.07381, 1.909), (0.3495, -0.1448, 1.909), (0.3146, -0.2102, 1.909), (0.2675, -0.2675, 1.909), (0.2102, -0.3146, 1.909), (0.1448, -0.3495, 1.909), (0.07381, -0.3711, 1.909), (-1.233e-07, -0.3783, 1.909), (-0.07381, -0.3711, 1.909), (-0.1448, -0.3495, 1.909), (-0.2102, -0.3146, 1.909), (-0.2675, -0.2675, 1.909), (-0.3146, -0.2102, 1.909), (-0.3495, -0.1448, 1.909), (-0.3711, -0.07381, 1.909), (-0.3783, 3.653e-07, 1.909), (-0.3711, 0.07381, 1.909), (-0.3495, 0.1448, 1.909), (-0.3146, 0.2102, 1.909), (-0.2675, 0.2675, 1.909), (-0.2102, 0.3146, 1.909), (-0.1448, 0.3495, 1.909), (-0.07381, 0.3711, 1.909), (-3.237e-08, 0.09299, 2.542), (0.01814, 0.09121, 2.542), (-0.07732, 0.05166, 2.542), (-0.06576, 0.06576, 2.542), (0.03559, -0.08591, 2.542), (0.01814, -0.09121, 2.542), (0.03559, 0.08591, 2.542), (-0.05166, 0.07732, 2.542), (-6.267e-08, -0.09299, 2.542), (0.05166, 0.07732, 2.542), (-0.03559, 0.08591, 2.542), (-0.01814, -0.09121, 2.542), (0.06576, 0.06576, 2.542), (-0.01814, 0.09121, 2.542), (-0.03559, -0.08591, 2.542), (0.07732, 0.05166, 2.542), (-0.05166, -0.07732, 2.542), (0.08591, 0.03559, 2.542), (-0.06576, -0.06576, 2.542), (0.09121, 0.01814, 2.542), (-0.07732, -0.05166, 2.542), (0.09299, 9.762e-08, 2.542), (-0.08591, -0.03559, 2.542), (0.09121, -0.01814, 2.542), (-0.09121, -0.01814, 2.542), (0.08591, -0.03559, 2.542), (-0.09299, 1.804e-07, 2.542), (0.07732, -0.05166, 2.542), (-0.09121, 0.01814, 2.542), (0.06576, -0.06576, 2.542), (-0.08591, 0.03559, 2.542), (0.05166, -0.07732, 2.542), (-0.1575, 2.219e-07, 2.359), (-0.1545, 0.03074, 2.359), (0.131, -0.08753, 2.359), (0.1114, -0.1114, 2.359), (-0.1456, 0.06029, 2.359), (0.08753, -0.131, 2.359), (-0.131, 0.08753, 2.359), (0.06029, -0.1456, 2.359), (-3.106e-08, 0.1575, 2.359), (0.03074, 0.1545, 2.359), (-0.1114, 0.1114, 2.359), (0.03074, -0.1545, 2.359), (0.06029, 0.1456, 2.359), (-0.08753, 0.131, 2.359), (-8.24e-08, -0.1575, 2.359), (0.08753, 0.131, 2.359), (-0.06029, 0.1456, 2.359), (-0.03074, -0.1545, 2.359), (0.1114, 0.1114, 2.359), (-0.03073, 0.1545, 2.359), (-0.06029, -0.1456, 2.359), (0.131, 0.08753, 2.359), (-0.08753, -0.131, 2.359), (0.1456, 0.06029, 2.359), (-0.1114, -0.1114, 2.359), (0.1545, 0.03074, 2.359), (-0.131, -0.08753, 2.359), (0.1575, 8.167e-08, 2.359), (-0.1456, -0.06029, 2.359), (0.1545, -0.03074, 2.359), (-0.1545, -0.03073, 2.359), (0.1456, -0.06029, 2.359), (0.01792, -0.09011, 3.078), (-3.057e-07, -0.09188, 3.078), (0.03516, 0.08489, 3.078), (0.05104, 0.07639, 3.078), (-0.05105, 0.07639, 3.078), (-0.03516, 0.08489, 3.078), (-0.01792, -0.09011, 3.078), (0.06497, 0.06497, 3.078), (-0.01792, 0.09011, 3.078), (-0.03516, -0.08488, 3.078), (0.07639, 0.05105, 3.078), (-2.758e-07, 0.09188, 3.078), (-0.05105, -0.07639, 3.078), (0.08488, 0.03516, 3.078), (-0.06497, -0.06497, 3.078), (0.09011, 0.01792, 3.078), (-0.07639, -0.05104, 3.078), (0.09188, 9.798e-08, 3.078), (-0.08489, -0.03516, 3.078), (0.09011, -0.01792, 3.078), (-0.09011, -0.01792, 3.078), (0.08488, -0.03516, 3.078), (-0.09188, 1.798e-07, 3.078), (0.07639, -0.05105, 3.078), (-0.09011, 0.01792, 3.078), (0.06497, -0.06497, 3.078), (-0.08489, 0.03516, 3.078), (0.05104, -0.07639, 3.078), (-0.07639, 0.05105, 3.078), (0.03516, -0.08488, 3.078), (0.01792, 0.09011, 3.078), (-0.06497, 0.06497, 3.078), (0.01792, 0.09011, 3.092), (-2.919e-07, 0.09188, 3.092), (0.03516, 0.08489, 3.092), (0.05104, 0.07639, 3.092), (0.06497, 0.06497, 3.092), (0.07639, 0.05105, 3.092), (0.08488, 0.03516, 3.092), (0.09011, 0.01792, 3.092), (0.09188, 9.798e-08, 3.092), (0.09011, -0.01792, 3.092), (0.08488, -0.03516, 3.092), (0.07639, -0.05105, 3.092), (0.06497, -0.06497, 3.092), (0.05104, -0.07639, 3.092), (0.03516, -0.08488, 3.092), (0.01792, -0.09011, 3.092), (-3.218e-07, -0.09188, 3.092), (-0.01792, -0.09011, 3.092), (-0.03516, -0.08488, 3.092), (-0.05105, -0.07639, 3.092), (-0.06497, -0.06497, 3.092), (-0.07639, -0.05104, 3.092), (-0.08489, -0.03516, 3.092), (-0.09011, -0.01792, 3.092), (-0.09188, 1.798e-07, 3.092), (-0.09011, 0.01792, 3.092), (-0.08489, 0.03516, 3.092), (-0.07639, 0.05105, 3.092), (-0.06497, 0.06497, 3.092), (-0.05105, 0.07639, 3.092), (-0.03516, 0.08489, 3.092), (-0.01792, 0.09011, 3.092), (-3.383e-07, 0.07257, 3.105), (0.01416, 0.07117, 3.105), (0.02777, 0.06704, 3.105), (0.04032, 0.06034, 3.105), (0.05131, 0.05131, 3.105), (0.06034, 0.04032, 3.105), (0.06704, 0.02777, 3.105), (0.07117, 0.01416, 3.105), (0.07257, 9.191e-08, 3.105), (0.07117, -0.01416, 3.105), (0.06704, -0.02777, 3.105), (0.06034, -0.04032, 3.105), (0.05131, -0.05131, 3.105), (0.04032, -0.06034, 3.105), (0.02777, -0.06704, 3.105), (0.01416, -0.07117, 3.105), (-3.663e-07, -0.07257, 3.105), (-0.01416, -0.07117, 3.105), (-0.02777, -0.06704, 3.105), (-0.04032, -0.06034, 3.105), (-0.05131, -0.05131, 3.105), (-0.06034, -0.04032, 3.105), (-0.06704, -0.02777, 3.105), (-0.07117, -0.01416, 3.105), (-0.07257, 1.555e-07, 3.105), (-0.07117, 0.01416, 3.105), (-0.06704, 0.02777, 3.105), (-0.06034, 0.04032, 3.105), (-0.05131, 0.05131, 3.105), (-0.04032, 0.06034, 3.105), (-0.02777, 0.06704, 3.105), (-0.01416, 0.07117, 3.105), (-3.418e-07, 0.1047, 3.105), (0.02042, 0.1027, 3.105), (0.04006, 0.09672, 3.105), (0.05816, 0.08704, 3.105), (0.07402, 0.07402, 3.105), (0.08704, 0.05816, 3.105), (0.09671, 0.04006, 3.105), (0.1027, 0.02042, 3.105), (0.1047, 8.375e-08, 3.105), (0.1027, -0.02042, 3.105), (0.09671, -0.04006, 3.105), (0.08704, -0.05816, 3.105), (0.07402, -0.07402, 3.105), (0.05816, -0.08704, 3.105), (0.04006, -0.09671, 3.105), (0.02042, -0.1027, 3.105), (-3.823e-07, -0.1047, 3.105), (-0.02042, -0.1027, 3.105), (-0.04006, -0.09671, 3.105), (-0.05816, -0.08704, 3.105), (-0.07402, -0.07402, 3.105), (-0.08704, -0.05816, 3.105), (-0.09672, -0.04006, 3.105), (-0.1027, -0.02042, 3.105), (-0.1047, 1.755e-07, 3.105), (-0.1027, 0.02042, 3.105), (-0.09672, 0.04006, 3.105), (-0.08704, 0.05816, 3.105), (-0.07402, 0.07402, 3.105), (-0.05816, 0.08704, 3.105), (-0.04006, 0.09672, 3.105), (-0.02042, 0.1027, 3.105), (-1.07e-07, 0.05674, 3.294), (0.01107, 0.05565, 3.294), (0.02171, 0.05242, 3.294), (0.03152, 0.04717, 3.294), (0.04012, 0.04012, 3.294), (0.04717, 0.03152, 3.294), (0.05242, 0.02171, 3.294), (0.05565, 0.01107, 3.294), (0.05674, 7.118e-08, 3.294), (0.05565, -0.01107, 3.294), (0.05242, -0.02171, 3.294), (0.04717, -0.03152, 3.294), (0.04012, -0.04012, 3.294), (0.03152, -0.04717, 3.294), (0.02171, -0.05242, 3.294), (0.01107, -0.05565, 3.294), (-1.532e-07, -0.05674, 3.294), (-0.01107, -0.05565, 3.294), (-0.02171, -0.05242, 3.294), (-0.03152, -0.04717, 3.294), (-0.04012, -0.04012, 3.294), (-0.04718, -0.03152, 3.294), (-0.05242, -0.02171, 3.294), (-0.05565, -0.01107, 3.294), (-0.05674, 1.113e-07, 3.294), (-0.05565, 0.01107, 3.294), (-0.05242, 0.02171, 3.294), (-0.04717, 0.03152, 3.294), (-0.04012, 0.04012, 3.294), (-0.03152, 0.04718, 3.294), (-0.02171, 0.05242, 3.294), (-0.01107, 0.05565, 3.294), (0.05816, 0.08704, 3.27), (0.07402, 0.07402, 3.27), (-0.04006, 0.09672, 3.27), (-0.02042, 0.1027, 3.27), (-0.02042, -0.1027, 3.27), (-0.04006, -0.09671, 3.27), (0.08704, 0.05816, 3.27), (-1.31e-07, 0.1047, 3.27), (-0.05816, -0.08704, 3.27), (0.09671, 0.04006, 3.27), (-0.07402, -0.07402, 3.27), (0.1027, 0.02042, 3.27), (-0.08704, -0.05816, 3.27), (0.1047, 8.375e-08, 3.27), (-0.09672, -0.04006, 3.27), (0.1027, -0.02042, 3.27), (-0.1027, -0.02042, 3.27), (0.09671, -0.04006, 3.27), (-0.1047, 1.755e-07, 3.27), (0.08704, -0.05816, 3.27), (-0.1027, 0.02042, 3.27), (0.07402, -0.07402, 3.27), (-0.09672, 0.04006, 3.27), (0.05816, -0.08704, 3.27), (-0.08704, 0.05816, 3.27), (0.04006, -0.09671, 3.27), (0.02042, 0.1027, 3.27), (-0.07402, 0.07402, 3.27), (0.02042, -0.1027, 3.27), (0.04006, 0.09672, 3.27), (-0.05816, 0.08704, 3.27), (-1.714e-07, -0.1047, 3.27), (0.07402, 0.07402, 3.135), (-0.02042, 0.1027, 3.135), (-0.04006, -0.09671, 3.135), (0.08704, 0.05816, 3.135), (-3.04e-07, 0.1047, 3.135), (-0.05816, -0.08704, 3.135), (0.09671, 0.04006, 3.135), (-0.07402, -0.07402, 3.135), (0.1027, 0.02042, 3.135), (-0.08704, -0.05816, 3.135), (0.1047, 8.375e-08, 3.135), (-0.09672, -0.04006, 3.135), (0.1027, -0.02042, 3.135), (-0.1027, -0.02042, 3.135), (0.09671, -0.04006, 3.135), (-0.1047, 1.755e-07, 3.135), (0.08704, -0.05816, 3.135), (-0.1027, 0.02042, 3.135), (0.07402, -0.07402, 3.135), (-0.09672, 0.04006, 3.135), (0.05816, -0.08704, 3.135), (-0.08704, 0.05816, 3.135), (0.04006, -0.09671, 3.135), (0.02042, 0.1027, 3.135), (-0.07402, 0.07402, 3.135), (0.02042, -0.1027, 3.135), (0.04006, 0.09672, 3.135), (-0.05816, 0.08704, 3.135), (-3.445e-07, -0.1047, 3.135), (0.05816, 0.08704, 3.135), (-0.04006, 0.09672, 3.135), (-0.02042, -0.1027, 3.135), (0.02042, 0.1027, 3.294), (-1.007e-07, 0.1047, 3.294), (0.04006, 0.09672, 3.294), (0.05816, 0.08704, 3.294), (0.07402, 0.07402, 3.294), (0.08704, 0.05816, 3.294), (0.09671, 0.04006, 3.294), (0.1027, 0.02042, 3.294), (0.1047, 8.375e-08, 3.294), (0.1027, -0.02042, 3.294), (0.09671, -0.04006, 3.294), (0.08704, -0.05816, 3.294), (0.07402, -0.07402, 3.294), (0.05816, -0.08704, 3.294), (0.04006, -0.09671, 3.294), (0.02042, -0.1027, 3.294), (-1.412e-07, -0.1047, 3.294), (-0.02042, -0.1027, 3.294), (-0.04006, -0.09671, 3.294), (-0.05816, -0.08704, 3.294), (-0.07402, -0.07402, 3.294), (-0.08704, -0.05816, 3.294), (-0.09672, -0.04006, 3.294), (-0.1027, -0.02042, 3.294), (-0.1047, 1.755e-07, 3.294), (-0.1027, 0.02042, 3.294), (-0.09672, 0.04006, 3.294), (-0.08704, 0.05816, 3.294), (-0.07402, 0.07402, 3.294), (-0.05816, 0.08704, 3.294), (-0.04006, 0.09672, 3.294), (-0.02042, 0.1027, 3.294)], [], [(320, 0, 1, 321), (321, 1, 2, 322), (322, 2, 3, 323), (323, 3, 4, 324), (324, 4, 5, 325), (325, 5, 6, 326), (326, 6, 7, 327), (327, 7, 8, 328), (328, 8, 9, 329), (329, 9, 10, 330), (330, 10, 11, 331), (331, 11, 12, 332), (332, 12, 13, 333), (333, 13, 14, 334), (334, 14, 15, 335), (335, 15, 16, 336), (336, 16, 17, 337), (337, 17, 18, 338), (338, 18, 19, 339), (339, 19, 20, 340), (340, 20, 21, 341), (341, 21, 22, 342), (342, 22, 23, 343), (343, 23, 24, 344), (344, 24, 25, 345), (345, 25, 26, 346), (346, 26, 27, 347), (347, 27, 28, 348), (348, 28, 29, 349), (349, 29, 30, 350), (8, 7, 39, 40), (350, 30, 31, 351), (351, 31, 0, 320), (54, 53, 85, 86), (17, 16, 48, 49), (26, 25, 57, 58), (4, 3, 35, 36), (13, 12, 44, 45), (22, 21, 53, 54), (31, 30, 62, 63), (9, 8, 40, 41), (18, 17, 49, 50), (27, 26, 58, 59), (5, 4, 36, 37), (14, 13, 45, 46), (23, 22, 54, 55), (1, 0, 32, 33), (0, 31, 63, 32), (10, 9, 41, 42), (19, 18, 50, 51), (28, 27, 59, 60), (6, 5, 37, 38), (15, 14, 46, 47), (24, 23, 55, 56), (2, 1, 33, 34), (11, 10, 42, 43), (20, 19, 51, 52), (29, 28, 60, 61), (7, 6, 38, 39), (16, 15, 47, 48), (25, 24, 56, 57), (3, 2, 34, 35), (12, 11, 43, 44), (21, 20, 52, 53), (30, 29, 61, 62), (385, 384, 120, 121), (41, 40, 72, 73), (55, 54, 86, 87), (42, 41, 73, 74), (56, 55, 87, 88), (43, 42, 74, 75), (57, 56, 88, 89), (44, 43, 75, 76), (58, 57, 89, 90), (45, 44, 76, 77), (59, 58, 90, 91), (46, 45, 77, 78), (33, 32, 64, 65), (60, 59, 91, 92), (47, 46, 78, 79), (34, 33, 65, 66), (61, 60, 92, 93), (48, 47, 79, 80), (35, 34, 66, 67), (62, 61, 93, 94), (49, 48, 80, 81), (36, 35, 67, 68), (63, 62, 94, 95), (50, 49, 81, 82), (37, 36, 68, 69), (32, 63, 95, 64), (51, 50, 82, 83), (38, 37, 69, 70), (52, 51, 83, 84), (39, 38, 70, 71), (53, 52, 84, 85), (40, 39, 71, 72), (353, 352, 128, 129), (387, 386, 107, 108), (388, 385, 121, 122), (389, 387, 108, 109), (390, 388, 122, 123), (391, 389, 109, 110), (393, 392, 96, 97), (394, 390, 123, 124), (395, 391, 110, 111), (396, 393, 97, 98), (397, 394, 124, 125), (398, 395, 111, 112), (399, 396, 98, 99), (400, 397, 125, 126), (401, 398, 112, 113), (402, 399, 99, 100), (403, 400, 126, 127), (404, 401, 113, 114), (405, 402, 100, 101), (392, 403, 127, 96), (406, 404, 114, 115), (407, 405, 101, 102), (408, 406, 115, 116), (409, 407, 102, 103), (410, 408, 116, 117), (411, 409, 103, 104), (412, 410, 117, 118), (413, 411, 104, 105), (414, 412, 118, 119), (415, 413, 105, 106), (384, 414, 119, 120), (386, 415, 106, 107), (132, 131, 163, 164), (355, 354, 155, 156), (357, 356, 142, 143), (358, 353, 129, 130), (359, 355, 156, 157), (360, 357, 143, 144), (361, 358, 130, 131), (362, 359, 157, 158), (363, 360, 144, 145), (364, 361, 131, 132), (365, 362, 158, 159), (366, 363, 145, 146), (367, 364, 132, 133), (352, 365, 159, 128), (368, 366, 146, 147), (369, 367, 133, 134), (370, 368, 147, 148), (371, 369, 134, 135), (372, 370, 148, 149), (373, 371, 135, 136), (374, 372, 149, 150), (375, 373, 136, 137), (376, 374, 150, 151), (377, 375, 137, 138), (378, 376, 151, 152), (379, 377, 138, 139), (380, 378, 152, 153), (381, 379, 139, 140), (382, 380, 153, 154), (383, 381, 140, 141), (354, 382, 154, 155), (356, 383, 141, 142), (167, 166, 198, 199), (159, 158, 190, 191), (146, 145, 177, 178), (133, 132, 164, 165), (128, 159, 191, 160), (147, 146, 178, 179), (134, 133, 165, 166), (148, 147, 179, 180), (135, 134, 166, 167), (149, 148, 180, 181), (136, 135, 167, 168), (150, 149, 181, 182), (137, 136, 168, 169), (151, 150, 182, 183), (138, 137, 169, 170), (152, 151, 183, 184), (139, 138, 170, 171), (153, 152, 184, 185), (140, 139, 171, 172), (154, 153, 185, 186), (141, 140, 172, 173), (155, 154, 186, 187), (142, 141, 173, 174), (129, 128, 160, 161), (156, 155, 187, 188), (143, 142, 174, 175), (130, 129, 161, 162), (157, 156, 188, 189), (144, 143, 175, 176), (131, 130, 162, 163), (158, 157, 189, 190), (145, 144, 176, 177), (202, 201, 233, 234), (181, 180, 212, 213), (168, 167, 199, 200), (182, 181, 213, 214), (169, 168, 200, 201), (183, 182, 214, 215), (170, 169, 201, 202), (184, 183, 215, 216), (171, 170, 202, 203), (185, 184, 216, 217), (172, 171, 203, 204), (186, 185, 217, 218), (173, 172, 204, 205), (187, 186, 218, 219), (174, 173, 205, 206), (161, 160, 192, 193), (188, 187, 219, 220), (175, 174, 206, 207), (162, 161, 193, 194), (189, 188, 220, 221), (176, 175, 207, 208), (163, 162, 194, 195), (190, 189, 221, 222), (177, 176, 208, 209), (164, 163, 195, 196), (191, 190, 222, 223), (178, 177, 209, 210), (165, 164, 196, 197), (160, 191, 223, 192), (179, 178, 210, 211), (166, 165, 197, 198), (180, 179, 211, 212), (237, 236, 268, 269), (216, 215, 247, 248), (203, 202, 234, 235), (217, 216, 248, 249), (204, 203, 235, 236), (218, 217, 249, 250), (205, 204, 236, 237), (219, 218, 250, 251), (206, 205, 237, 238), (193, 192, 224, 225), (220, 219, 251, 252), (207, 206, 238, 239), (194, 193, 225, 226), (221, 220, 252, 253), (208, 207, 239, 240), (195, 194, 226, 227), (222, 221, 253, 254), (209, 208, 240, 241), (196, 195, 227, 228), (223, 222, 254, 255), (210, 209, 241, 242), (197, 196, 228, 229), (192, 223, 255, 224), (211, 210, 242, 243), (198, 197, 229, 230), (212, 211, 243, 244), (199, 198, 230, 231), (213, 212, 244, 245), (200, 199, 231, 232), (214, 213, 245, 246), (201, 200, 232, 233), (215, 214, 246, 247), (417, 416, 463, 464), (251, 250, 282, 283), (238, 237, 269, 270), (225, 224, 256, 257), (252, 251, 283, 284), (239, 238, 270, 271), (226, 225, 257, 258), (253, 252, 284, 285), (240, 239, 271, 272), (227, 226, 258, 259), (254, 253, 285, 286), (241, 240, 272, 273), (228, 227, 259, 260), (255, 254, 286, 287), (242, 241, 273, 274), (229, 228, 260, 261), (224, 255, 287, 256), (243, 242, 274, 275), (230, 229, 261, 262), (244, 243, 275, 276), (231, 230, 262, 263), (245, 244, 276, 277), (232, 231, 263, 264), (246, 245, 277, 278), (233, 232, 264, 265), (247, 246, 278, 279), (234, 233, 265, 266), (248, 247, 279, 280), (235, 234, 266, 267), (249, 248, 280, 281), (236, 235, 267, 268), (250, 249, 281, 282), (313, 312, 504, 505), (419, 418, 450, 451), (421, 420, 477, 478), (422, 417, 464, 465), (423, 419, 451, 452), (424, 421, 478, 479), (425, 422, 465, 466), (426, 423, 452, 453), (427, 424, 479, 449), (428, 425, 466, 467), (429, 426, 453, 454), (430, 428, 467, 468), (431, 429, 454, 455), (432, 430, 468, 469), (433, 431, 455, 456), (434, 432, 469, 470), (435, 433, 456, 457), (436, 434, 470, 471), (437, 435, 457, 458), (438, 436, 471, 472), (439, 437, 458, 459), (440, 438, 472, 473), (441, 439, 459, 460), (442, 440, 473, 474), (443, 441, 460, 461), (444, 442, 474, 475), (445, 443, 461, 462), (446, 427, 449, 448), (447, 444, 475, 476), (416, 445, 462, 463), (418, 446, 448, 450), (420, 447, 476, 477), (110, 109, 383, 356), (123, 122, 382, 354), (109, 108, 381, 383), (122, 121, 380, 382), (108, 107, 379, 381), (121, 120, 378, 380), (107, 106, 377, 379), (120, 119, 376, 378), (106, 105, 375, 377), (119, 118, 374, 376), (105, 104, 373, 375), (118, 117, 372, 374), (104, 103, 371, 373), (117, 116, 370, 372), (103, 102, 369, 371), (116, 115, 368, 370), (102, 101, 367, 369), (115, 114, 366, 368), (96, 127, 365, 352), (101, 100, 364, 367), (114, 113, 363, 366), (127, 126, 362, 365), (100, 99, 361, 364), (113, 112, 360, 363), (126, 125, 359, 362), (99, 98, 358, 361), (112, 111, 357, 360), (125, 124, 355, 359), (98, 97, 353, 358), (111, 110, 356, 357), (124, 123, 354, 355), (97, 96, 352, 353), (75, 74, 415, 386), (88, 87, 414, 384), (74, 73, 413, 415), (87, 86, 412, 414), (73, 72, 411, 413), (86, 85, 410, 412), (72, 71, 409, 411), (85, 84, 408, 410), (71, 70, 407, 409), (84, 83, 406, 408), (70, 69, 405, 407), (83, 82, 404, 406), (64, 95, 403, 392), (69, 68, 402, 405), (82, 81, 401, 404), (95, 94, 400, 403), (68, 67, 399, 402), (81, 80, 398, 401), (94, 93, 397, 400), (67, 66, 396, 399), (80, 79, 395, 398), (93, 92, 394, 397), (66, 65, 393, 396), (79, 78, 391, 395), (92, 91, 390, 394), (65, 64, 392, 393), (78, 77, 389, 391), (91, 90, 388, 390), (77, 76, 387, 389), (90, 89, 385, 388), (76, 75, 386, 387), (89, 88, 384, 385), (285, 284, 447, 420), (258, 257, 446, 418), (271, 270, 445, 416), (284, 283, 444, 447), (257, 256, 427, 446), (270, 269, 443, 445), (283, 282, 442, 444), (269, 268, 441, 443), (282, 281, 440, 442), (268, 267, 439, 441), (281, 280, 438, 440), (267, 266, 437, 439), (280, 279, 436, 438), (266, 265, 435, 437), (279, 278, 434, 436), (265, 264, 433, 435), (278, 277, 432, 434), (264, 263, 431, 433), (277, 276, 430, 432), (263, 262, 429, 431), (276, 275, 428, 430), (262, 261, 426, 429), (275, 274, 425, 428), (256, 287, 424, 427), (261, 260, 423, 426), (274, 273, 422, 425), (287, 286, 421, 424), (260, 259, 419, 423), (273, 272, 417, 422), (286, 285, 420, 421), (259, 258, 418, 419), (272, 271, 416, 417), (288, 289, 448, 449), (289, 290, 450, 448), (290, 291, 451, 450), (291, 292, 452, 451), (292, 293, 453, 452), (293, 294, 454, 453), (294, 295, 455, 454), (295, 296, 456, 455), (296, 297, 457, 456), (297, 298, 458, 457), (298, 299, 459, 458), (299, 300, 460, 459), (300, 301, 461, 460), (301, 302, 462, 461), (302, 303, 463, 462), (303, 304, 464, 463), (304, 305, 465, 464), (305, 306, 466, 465), (306, 307, 467, 466), (307, 308, 468, 467), (308, 309, 469, 468), (309, 310, 470, 469), (310, 311, 471, 470), (311, 312, 472, 471), (312, 313, 473, 472), (313, 314, 474, 473), (314, 315, 475, 474), (315, 316, 476, 475), (316, 317, 477, 476), (317, 318, 478, 477), (318, 319, 479, 478), (319, 288, 449, 479), (481, 480, 512, 513), (300, 299, 491, 492), (314, 313, 505, 506), (301, 300, 492, 493), (315, 314, 506, 507), (302, 301, 493, 494), (289, 288, 480, 481), (316, 315, 507, 508), (303, 302, 494, 495), (290, 289, 481, 482), (317, 316, 508, 509), (304, 303, 495, 496), (291, 290, 482, 483), (318, 317, 509, 510), (305, 304, 496, 497), (292, 291, 483, 484), (319, 318, 510, 511), (306, 305, 497, 498), (293, 292, 484, 485), (288, 319, 511, 480), (307, 306, 498, 499), (294, 293, 485, 486), (308, 307, 499, 500), (295, 294, 486, 487), (309, 308, 500, 501), (296, 295, 487, 488), (310, 309, 501, 502), (297, 296, 488, 489), (311, 310, 502, 503), (298, 297, 489, 490), (312, 311, 503, 504), (299, 298, 490, 491), (577, 576, 643, 644), (508, 507, 539, 540), (495, 494, 526, 527), (482, 481, 513, 514), (509, 508, 540, 541), (496, 495, 527, 528), (483, 482, 514, 515), (510, 509, 541, 542), (497, 496, 528, 529), (484, 483, 515, 516), (511, 510, 542, 543), (498, 497, 529, 530), (485, 484, 516, 517), (480, 511, 543, 512), (499, 498, 530, 531), (486, 485, 517, 518), (500, 499, 531, 532), (487, 486, 518, 519), (501, 500, 532, 533), (488, 487, 519, 520), (502, 501, 533, 534), (489, 488, 520, 521), (503, 502, 534, 535), (490, 489, 521, 522), (504, 503, 535, 536), (491, 490, 522, 523), (505, 504, 536, 537), (492, 491, 523, 524), (506, 505, 537, 538), (493, 492, 524, 525), (507, 506, 538, 539), (494, 493, 525, 526), (545, 544, 575, 574, 573, 572, 571, 570, 569, 568, 567, 566, 565, 564, 563, 562, 561, 560, 559, 558, 557, 556, 555, 554, 553, 552, 551, 550, 549, 548, 547, 546), (579, 578, 670, 671), (581, 580, 657, 658), (582, 577, 644, 645), (583, 579, 671, 641), (584, 581, 658, 659), (585, 582, 645, 646), (586, 584, 659, 660), (587, 585, 646, 647), (588, 586, 660, 661), (589, 587, 647, 648), (590, 588, 661, 662), (591, 589, 648, 649), (592, 590, 662, 663), (593, 591, 649, 650), (594, 592, 663, 664), (595, 593, 650, 651), (596, 594, 664, 665), (597, 595, 651, 652), (598, 596, 665, 666), (599, 597, 652, 653), (600, 598, 666, 667), (601, 599, 653, 654), (602, 583, 641, 640), (603, 600, 667, 668), (604, 601, 654, 655), (605, 602, 640, 642), (606, 603, 668, 669), (607, 604, 655, 656), (576, 605, 642, 643), (578, 606, 669, 670), (580, 607, 656, 657), (639, 636, 607, 580), (638, 635, 606, 578), (637, 634, 605, 576), (636, 633, 604, 607), (635, 632, 603, 606), (634, 631, 602, 605), (633, 630, 601, 604), (632, 629, 600, 603), (631, 612, 583, 602), (630, 628, 599, 601), (629, 627, 598, 600), (628, 626, 597, 599), (627, 625, 596, 598), (626, 624, 595, 597), (625, 623, 594, 596), (624, 622, 593, 595), (623, 621, 592, 594), (622, 620, 591, 593), (621, 619, 590, 592), (620, 618, 589, 591), (619, 617, 588, 590), (618, 616, 587, 589), (617, 615, 586, 588), (616, 614, 585, 587), (615, 613, 584, 586), (614, 611, 582, 585), (613, 610, 581, 584), (612, 609, 579, 583), (611, 608, 577, 582), (610, 639, 580, 581), (609, 638, 578, 579), (608, 637, 576, 577), (516, 515, 637, 608), (543, 542, 638, 609), (530, 529, 639, 610), (517, 516, 608, 611), (512, 543, 609, 612), (531, 530, 610, 613), (518, 517, 611, 614), (532, 531, 613, 615), (519, 518, 614, 616), (533, 532, 615, 617), (520, 519, 616, 618), (534, 533, 617, 619), (521, 520, 618, 620), (535, 534, 619, 621), (522, 521, 620, 622), (536, 535, 621, 623), (523, 522, 622, 624), (537, 536, 623, 625), (524, 523, 624, 626), (538, 537, 625, 627), (525, 524, 626, 628), (539, 538, 627, 629), (526, 525, 628, 630), (513, 512, 612, 631), (540, 539, 629, 632), (527, 526, 630, 633), (514, 513, 631, 634), (541, 540, 632, 635), (528, 527, 633, 636), (515, 514, 634, 637), (542, 541, 635, 638), (529, 528, 636, 639), (544, 545, 640, 641), (545, 546, 642, 640), (546, 547, 643, 642), (547, 548, 644, 643), (548, 549, 645, 644), (549, 550, 646, 645), (550, 551, 647, 646), (551, 552, 648, 647), (552, 553, 649, 648), (553, 554, 650, 649), (554, 555, 651, 650), (555, 556, 652, 651), (556, 557, 653, 652), (557, 558, 654, 653), (558, 559, 655, 654), (559, 560, 656, 655), (560, 561, 657, 656), (561, 562, 658, 657), (562, 563, 659, 658), (563, 564, 660, 659), (564, 565, 661, 660), (565, 566, 662, 661), (566, 567, 663, 662), (567, 568, 664, 663), (568, 569, 665, 664), (569, 570, 666, 665), (570, 571, 667, 666), (571, 572, 668, 667), (572, 573, 669, 668), (573, 574, 670, 669), (574, 575, 671, 670), (575, 544, 641, 671)])
me_cylinder_005.polygons.foreach_set('use_smooth', [True] * 641)
_uv = me_cylinder_005.uv_layers.new(name='UVMap')
_uv.uv.foreach_set('vector', [1.0, 0.9876, 1.0, 1.0, 0.9688, 1.0, 0.9688, 0.9876, 0.9688, 0.9876, 0.9688, 1.0, 0.9375, 1.0, 0.9375, 0.9876, 0.9375, 0.9876, 0.9375, 1.0, 0.9062, 1.0, 0.9062, 0.9876, 0.9062, 0.9876, 0.9062, 1.0, 0.875, 1.0, 0.875, 0.9876, 0.875, 0.9876, 0.875, 1.0, 0.8438, 1.0, 0.8438, 0.9876, 0.8438, 0.9876, 0.8438, 1.0, 0.8125, 1.0, 0.8125, 0.9876, 0.8125, 0.9876, 0.8125, 1.0, 0.7812, 1.0, 0.7812, 0.9876, 0.7812, 0.9876, 0.7812, 1.0, 0.75, 1.0, 0.75, 0.9876, 0.75, 0.9876, 0.75, 1.0, 0.7188, 1.0, 0.7188, 0.9876, 0.7188, 0.9876, 0.7188, 1.0, 0.6875, 1.0, 0.6875, 0.9876, 0.6875, 0.9876, 0.6875, 1.0, 0.6562, 1.0, 0.6563, 0.9876, 0.6563, 0.9876, 0.6562, 1.0, 0.625, 1.0, 0.625, 0.9876, 0.625, 0.9876, 0.625, 1.0, 0.5938, 1.0, 0.5938, 0.9876, 0.5938, 0.9876, 0.5938, 1.0, 0.5625, 1.0, 0.5625, 0.9876, 0.5625, 0.9876, 0.5625, 1.0, 0.5312, 1.0, 0.5312, 0.9876, 0.5312, 0.9876, 0.5312, 1.0, 0.5, 1.0, 0.5, 0.9876, 0.5, 0.9876, 0.5, 1.0, 0.4688, 1.0, 0.4688, 0.9876, 0.4688, 0.9876, 0.4688, 1.0, 0.4375, 1.0, 0.4375, 0.9876, 0.4375, 0.9876, 0.4375, 1.0, 0.4062, 1.0, 0.4062, 0.9876, 0.4062, 0.9876, 0.4062, 1.0, 0.375, 1.0, 0.375, 0.9876, 0.375, 0.9876, 0.375, 1.0, 0.3438, 1.0, 0.3438, 0.9876, 0.3438, 0.9876, 0.3438, 1.0, 0.3125, 1.0, 0.3125, 0.9876, 0.3125, 0.9876, 0.3125, 1.0, 0.2812, 1.0, 0.2812, 0.9876, 0.2812, 0.9876, 0.2812, 1.0, 0.25, 1.0, 0.25, 0.9876, 0.25, 0.9876, 0.25, 1.0, 0.2188, 1.0, 0.2188, 0.9876, 0.2188, 0.9876, 0.2188, 1.0, 0.1875, 1.0, 0.1875, 0.9876, 0.1875, 0.9876, 0.1875, 1.0, 0.1562, 1.0, 0.1562, 0.9876, 0.1562, 0.9876, 0.1562, 1.0, 0.125, 1.0, 0.125, 0.9876, 0.125, 0.9876, 0.125, 1.0, 0.09375, 1.0, 0.09375, 0.9876, 0.09375, 0.9876, 0.09375, 1.0, 0.0625, 1.0, 0.0625, 0.9876, 0.75, 1.0, 0.7812, 1.0, 0.7812, 1.0, 0.75, 1.0, 0.0625, 0.9876, 0.0625, 1.0, 0.03125, 1.0, 0.03125, 0.9876, 0.03125, 0.9876, 0.03125, 1.0, 0.0, 1.0, 0.0, 0.9876, 0.3125, 1.0, 0.3438, 1.0, 0.3438, 1.0, 0.3125, 1.0, 0.4688, 1.0, 0.5, 1.0, 0.5, 1.0, 0.4688, 1.0, 0.1875, 1.0, 0.2188, 1.0, 0.2188, 1.0, 0.1875, 1.0, 0.875, 1.0, 0.9062, 1.0, 0.9062, 1.0, 0.875, 1.0, 0.5938, 1.0, 0.625, 1.0, 0.625, 1.0, 0.5938, 1.0, 0.3125, 1.0, 0.3438, 1.0, 0.3438, 1.0, 0.3125, 1.0, 0.03125, 1.0, 0.0625, 1.0, 0.0625, 1.0, 0.03125, 1.0, 0.7188, 1.0, 0.75, 1.0, 0.75, 1.0, 0.7188, 1.0, 0.4375, 1.0, 0.4688, 1.0, 0.4688, 1.0, 0.4375, 1.0, 0.1562, 1.0, 0.1875, 1.0, 0.1875, 1.0, 0.1562, 1.0, 0.8438, 1.0, 0.875, 1.0, 0.875, 1.0, 0.8438, 1.0, 0.5625, 1.0, 0.5938, 1.0, 0.5938, 1.0, 0.5625, 1.0, 0.2812, 1.0, 0.3125, 1.0, 0.3125, 1.0, 0.2812, 1.0, 0.9688, 1.0, 1.0, 1.0, 1.0, 1.0, 0.9688, 1.0, 0.0, 1.0, 0.03125, 1.0, 0.03125, 1.0, 0.0, 1.0, 0.6875, 1.0, 0.7188, 1.0, 0.7188, 1.0, 0.6875, 1.0, 0.4062, 1.0, 0.4375, 1.0, 0.4375, 1.0, 0.4062, 1.0, 0.125, 1.0, 0.1562, 1.0, 0.1562, 1.0, 0.125, 1.0, 0.8125, 1.0, 0.8438, 1.0, 0.8438, 1.0, 0.8125, 1.0, 0.5312, 1.0, 0.5625, 1.0, 0.5625, 1.0, 0.5312, 1.0, 0.25, 1.0, 0.2812, 1.0, 0.2812, 1.0, 0.25, 1.0, 0.9375, 1.0, 0.9688, 1.0, 0.9688, 1.0, 0.9375, 1.0, 0.6562, 1.0, 0.6875, 1.0, 0.6875, 1.0, 0.6562, 1.0, 0.375, 1.0, 0.4062, 1.0, 0.4062, 1.0, 0.375, 1.0, 0.09375, 1.0, 0.125, 1.0, 0.125, 1.0, 0.09375, 1.0, 0.7812, 1.0, 0.8125, 1.0, 0.8125, 1.0, 0.7812, 1.0, 0.5, 1.0, 0.5312, 1.0, 0.5312, 1.0, 0.5, 1.0, 0.2188, 1.0, 0.25, 1.0, 0.25, 1.0, 0.2188, 1.0, 0.9062, 1.0, 0.9375, 1.0, 0.9375, 1.0, 0.9062, 1.0, 0.625, 1.0, 0.6562, 1.0, 0.6562, 1.0, 0.625, 1.0, 0.3438, 1.0, 0.375, 1.0, 0.375, 1.0, 0.3438, 1.0, 0.0625, 1.0, 0.09375, 1.0, 0.09375, 1.0, 0.0625, 1.0, 0.2188, 1.0, 0.25, 1.0, 0.25, 1.0, 0.2188, 1.0, 0.7188, 1.0, 0.75, 1.0, 0.75, 1.0, 0.7188, 1.0, 0.2812, 1.0, 0.3125, 1.0, 0.3125, 1.0, 0.2812, 1.0, 0.6875, 1.0, 0.7188, 1.0, 0.7188, 1.0, 0.6875, 1.0, 0.25, 1.0, 0.2812, 1.0, 0.2812, 1.0, 0.25, 1.0, 0.6562, 1.0, 0.6875, 1.0, 0.6875, 1.0, 0.6562, 1.0, 0.2188, 1.0, 0.25, 1.0, 0.25, 1.0, 0.2188, 1.0, 0.625, 1.0, 0.6562, 1.0, 0.6562, 1.0, 0.625, 1.0, 0.1875, 1.0, 0.2188, 1.0, 0.2188, 1.0, 0.1875, 1.0, 0.5938, 1.0, 0.625, 1.0, 0.625, 1.0, 0.5938, 1.0, 0.1562, 1.0, 0.1875, 1.0, 0.1875, 1.0, 0.1562, 1.0, 0.5625, 1.0, 0.5938, 1.0, 0.5938, 1.0, 0.5625, 1.0, 0.9688, 1.0, 1.0, 1.0, 1.0, 1.0, 0.9688, 1.0, 0.125, 1.0, 0.1562, 1.0, 0.1562, 1.0, 0.125, 1.0, 0.5312, 1.0, 0.5625, 1.0, 0.5625, 1.0, 0.5312, 1.0, 0.9375, 1.0, 0.9688, 1.0, 0.9688, 1.0, 0.9375, 1.0, 0.09375, 1.0, 0.125, 1.0, 0.125, 1.0, 0.09375, 1.0, 0.5, 1.0, 0.5312, 1.0, 0.5312, 1.0, 0.5, 1.0, 0.9062, 1.0, 0.9375, 1.0, 0.9375, 1.0, 0.9062, 1.0, 0.0625, 1.0, 0.09375, 1.0, 0.09375, 1.0, 0.0625, 1.0, 0.4688, 1.0, 0.5, 1.0, 0.5, 1.0, 0.4688, 1.0, 0.875, 1.0, 0.9062, 1.0, 0.9062, 1.0, 0.875, 1.0, 0.03125, 1.0, 0.0625, 1.0, 0.0625, 1.0, 0.03125, 1.0, 0.4375, 1.0, 0.4688, 1.0, 0.4688, 1.0, 0.4375, 1.0, 0.8438, 1.0, 0.875, 1.0, 0.875, 1.0, 0.8438, 1.0, 0.0, 1.0, 0.03125, 1.0, 0.03125, 1.0, 0.0, 1.0, 0.4062, 1.0, 0.4375, 1.0, 0.4375, 1.0, 0.4062, 1.0, 0.8125, 1.0, 0.8438, 1.0, 0.8438, 1.0, 0.8125, 1.0, 0.375, 1.0, 0.4062, 1.0, 0.4062, 1.0, 0.375, 1.0, 0.7812, 1.0, 0.8125, 1.0, 0.8125, 1.0, 0.7812, 1.0, 0.3438, 1.0, 0.375, 1.0, 0.375, 1.0, 0.3438, 1.0, 0.75, 1.0, 0.7812, 1.0, 0.7812, 1.0, 0.75, 1.0, 0.9688, 1.0, 1.0, 1.0, 1.0, 1.0, 0.9688, 1.0, 0.625, 1.0, 0.6562, 1.0, 0.6562, 1.0, 0.625, 1.0, 0.1875, 1.0, 0.2188, 1.0, 0.2188, 1.0, 0.1875, 1.0, 0.5938, 1.0, 0.625, 1.0, 0.625, 1.0, 0.5938, 1.0, 0.1562, 1.0, 0.1875, 1.0, 0.1875, 1.0, 0.1562, 1.0, 0.5625, 1.0, 0.5938, 1.0, 0.5938, 1.0, 0.5625, 1.0, 0.9687, 1.0, 1.0, 1.0, 1.0, 1.0, 0.9688, 1.0, 0.125, 1.0, 0.1562, 1.0, 0.1562, 1.0, 0.125, 1.0, 0.5312, 1.0, 0.5625, 1.0, 0.5625, 1.0, 0.5312, 1.0, 0.9375, 1.0, 0.9687, 1.0, 0.9688, 1.0, 0.9375, 1.0, 0.09375, 1.0, 0.125, 1.0, 0.125, 1.0, 0.09375, 1.0, 0.5, 1.0, 0.5312, 1.0, 0.5312, 1.0, 0.5, 1.0, 0.9062, 1.0, 0.9375, 1.0, 0.9375, 1.0, 0.9062, 1.0, 0.0625, 1.0, 0.09375, 1.0, 0.09375, 1.0, 0.0625, 1.0, 0.4688, 1.0, 0.5, 1.0, 0.5, 1.0, 0.4688, 1.0, 0.875, 1.0, 0.9062, 1.0, 0.9062, 1.0, 0.875, 1.0, 0.03125, 1.0, 0.0625, 1.0, 0.0625, 1.0, 0.03125, 1.0, 0.4375, 1.0, 0.4688, 1.0, 0.4688, 1.0, 0.4375, 1.0, 0.8438, 1.0, 0.875, 1.0, 0.875, 1.0, 0.8438, 1.0, 0.0, 1.0, 0.03125, 1.0, 0.03125, 1.0, 0.0, 1.0, 0.4062, 1.0, 0.4375, 1.0, 0.4375, 1.0, 0.4062, 1.0, 0.8125, 1.0, 0.8438, 1.0, 0.8438, 1.0, 0.8125, 1.0, 0.375, 1.0, 0.4062, 1.0, 0.4062, 1.0, 0.375, 1.0, 0.7812, 1.0, 0.8125, 1.0, 0.8125, 1.0, 0.7812, 1.0, 0.3438, 1.0, 0.375, 1.0, 0.375, 1.0, 0.3438, 1.0, 0.75, 1.0, 0.7812, 1.0, 0.7812, 1.0, 0.75, 1.0, 0.3125, 1.0, 0.3438, 1.0, 0.3438, 1.0, 0.3125, 1.0, 0.7188, 1.0, 0.75, 1.0, 0.75, 1.0, 0.7188, 1.0, 0.2812, 1.0, 0.3125, 1.0, 0.3125, 1.0, 0.2812, 1.0, 0.6875, 1.0, 0.7188, 1.0, 0.7188, 1.0, 0.6875, 1.0, 0.25, 1.0, 0.2812, 1.0, 0.2812, 1.0, 0.25, 1.0, 0.6562, 1.0, 0.6875, 1.0, 0.6875, 1.0, 0.6562, 1.0, 0.875, 1.0, 0.9062, 1.0, 0.9062, 1.0, 0.875, 1.0, 0.125, 1.0, 0.1562, 1.0, 0.1562, 1.0, 0.125, 1.0, 0.5312, 1.0, 0.5625, 1.0, 0.5625, 1.0, 0.5312, 1.0, 0.9375, 1.0, 0.9688, 1.0, 0.9688, 1.0, 0.9375, 1.0, 0.09375, 1.0, 0.125, 1.0, 0.125, 1.0, 0.09375, 1.0, 0.5, 1.0, 0.5312, 1.0, 0.5312, 1.0, 0.5, 1.0, 0.9062, 1.0, 0.9375, 1.0, 0.9375, 1.0, 0.9062, 1.0, 0.0625, 1.0, 0.09375, 1.0, 0.09375, 1.0, 0.0625, 1.0, 0.4688, 1.0, 0.5, 1.0, 0.5, 1.0, 0.4688, 1.0, 0.875, 1.0, 0.9062, 1.0, 0.9062, 1.0, 0.875, 1.0, 0.03125, 1.0, 0.0625, 1.0, 0.0625, 1.0, 0.03125, 1.0, 0.4375, 1.0, 0.4688, 1.0, 0.4688, 1.0, 0.4375, 1.0, 0.8438, 1.0, 0.875, 1.0, 0.875, 1.0, 0.8438, 1.0, 0.0, 1.0, 0.03125, 1.0, 0.03125, 1.0, 0.0, 1.0, 0.4063, 1.0, 0.4375, 1.0, 0.4375, 1.0, 0.4062, 1.0, 0.8125, 1.0, 0.8438, 1.0, 0.8438, 1.0, 0.8125, 1.0, 0.375, 1.0, 0.4063, 1.0, 0.4062, 1.0, 0.375, 1.0, 0.7812, 1.0, 0.8125, 1.0, 0.8125, 1.0, 0.7812, 1.0, 0.3438, 1.0, 0.375, 1.0, 0.375, 1.0, 0.3438, 1.0, 0.75, 1.0, 0.7812, 1.0, 0.7812, 1.0, 0.75, 1.0, 0.3125, 1.0, 0.3438, 1.0, 0.3438, 1.0, 0.3125, 1.0, 0.7188, 1.0, 0.75, 1.0, 0.75, 1.0, 0.7188, 1.0, 0.2812, 1.0, 0.3125, 1.0, 0.3125, 1.0, 0.2812, 1.0, 0.6875, 1.0, 0.7188, 1.0, 0.7188, 1.0, 0.6875, 1.0, 0.25, 1.0, 0.2812, 1.0, 0.2812, 1.0, 0.25, 1.0, 0.6562, 1.0, 0.6875, 1.0, 0.6875, 1.0, 0.6562, 1.0, 0.2188, 1.0, 0.25, 1.0, 0.25, 1.0, 0.2188, 1.0, 0.625, 1.0, 0.6562, 1.0, 0.6562, 1.0, 0.625, 1.0, 0.1875, 1.0, 0.2188, 1.0, 0.2188, 1.0, 0.1875, 1.0, 0.5938, 1.0, 0.625, 1.0, 0.625, 1.0, 0.5938, 1.0, 0.1562, 1.0, 0.1875, 1.0, 0.1875, 1.0, 0.1562, 1.0, 0.5625, 1.0, 0.5938, 1.0, 0.5938, 1.0, 0.5625, 1.0, 0.7812, 1.0, 0.8125, 1.0, 0.8125, 1.0, 0.7812, 1.0, 0.03125, 1.0, 0.0625, 1.0, 0.0625, 1.0, 0.03125, 1.0, 0.4375, 1.0, 0.4688, 1.0, 0.4688, 1.0, 0.4375, 1.0, 0.8438, 1.0, 0.875, 1.0, 0.875, 1.0, 0.8438, 1.0, 0.0, 1.0, 0.03125, 1.0, 0.03125, 1.0, 0.0, 1.0, 0.4062, 1.0, 0.4375, 1.0, 0.4375, 1.0, 0.4062, 1.0, 0.8125, 1.0, 0.8438, 1.0, 0.8438, 1.0, 0.8125, 1.0, 0.375, 1.0, 0.4062, 1.0, 0.4062, 1.0, 0.375, 1.0, 0.7812, 1.0, 0.8125, 1.0, 0.8125, 1.0, 0.7812, 1.0, 0.3438, 1.0, 0.375, 1.0, 0.375, 1.0, 0.3438, 1.0, 0.75, 1.0, 0.7812, 1.0, 0.7812, 1.0, 0.75, 1.0, 0.3125, 1.0, 0.3438, 1.0, 0.3438, 1.0, 0.3125, 1.0, 0.7188, 1.0, 0.75, 1.0, 0.75, 1.0, 0.7188, 1.0, 0.2812, 1.0, 0.3125, 1.0, 0.3125, 1.0, 0.2812, 1.0, 0.6875, 1.0, 0.7188, 1.0, 0.7188, 1.0, 0.6875, 1.0, 0.25, 1.0, 0.2812, 1.0, 0.2812, 1.0, 0.25, 1.0, 0.6562, 1.0, 0.6875, 1.0, 0.6875, 1.0, 0.6562, 1.0, 0.2188, 1.0, 0.25, 1.0, 0.25, 1.0, 0.2188, 1.0, 0.625, 1.0, 0.6562, 1.0, 0.6562, 1.0, 0.625, 1.0, 0.1875, 1.0, 0.2188, 1.0, 0.2188, 1.0, 0.1875, 1.0, 0.5938, 1.0, 0.625, 1.0, 0.625, 1.0, 0.5938, 1.0, 0.1562, 1.0, 0.1875, 1.0, 0.1875, 1.0, 0.1562, 1.0, 0.5625, 1.0, 0.5938, 1.0, 0.5938, 1.0, 0.5625, 1.0, 0.9688, 1.0, 1.0, 1.0, 1.0, 1.0, 0.9688, 1.0, 0.125, 1.0, 0.1562, 1.0, 0.1562, 1.0, 0.125, 1.0, 0.5312, 1.0, 0.5625, 1.0, 0.5625, 1.0, 0.5312, 1.0, 0.9375, 1.0, 0.9688, 1.0, 0.9688, 1.0, 0.9375, 1.0, 0.09375, 1.0, 0.125, 1.0, 0.125, 1.0, 0.09375, 1.0, 0.5, 1.0, 0.5312, 1.0, 0.5312, 1.0, 0.5, 1.0, 0.9062, 1.0, 0.9375, 1.0, 0.9375, 1.0, 0.9062, 1.0, 0.0625, 1.0, 0.09375, 1.0, 0.09375, 1.0, 0.0625, 1.0, 0.4688, 1.0, 0.5, 1.0, 0.5, 1.0, 0.4688, 1.0, 0.6875, 1.0, 0.7188, 1.0, 0.7188, 1.0, 0.6875, 1.0, 0.3438, 1.0, 0.375, 1.0, 0.375, 1.0, 0.3438, 1.0, 0.75, 1.0, 0.7812, 1.0, 0.7812, 1.0, 0.75, 1.0, 0.3125, 1.0, 0.3438, 1.0, 0.3438, 1.0, 0.3125, 1.0, 0.7188, 1.0, 0.75, 1.0, 0.75, 1.0, 0.7188, 1.0, 0.2812, 1.0, 0.3125, 1.0, 0.3125, 1.0, 0.2812, 1.0, 0.6875, 1.0, 0.7188, 1.0, 0.7188, 1.0, 0.6875, 1.0, 0.25, 1.0, 0.2812, 1.0, 0.2812, 1.0, 0.25, 1.0, 0.6562, 1.0, 0.6875, 1.0, 0.6875, 1.0, 0.6562, 1.0, 0.2188, 1.0, 0.25, 1.0, 0.25, 1.0, 0.2188, 1.0, 0.625, 1.0, 0.6562, 1.0, 0.6562, 1.0, 0.625, 1.0, 0.1875, 1.0, 0.2188, 1.0, 0.2188, 1.0, 0.1875, 1.0, 0.5938, 1.0, 0.625, 1.0, 0.625, 1.0, 0.5938, 1.0, 0.1562, 1.0, 0.1875, 1.0, 0.1875, 1.0, 0.1562, 1.0, 0.5625, 1.0, 0.5938, 1.0, 0.5938, 1.0, 0.5625, 1.0, 0.9688, 1.0, 1.0, 1.0, 1.0, 1.0, 0.9688, 1.0, 0.125, 1.0, 0.1562, 1.0, 0.1562, 1.0, 0.125, 1.0, 0.5312, 1.0, 0.5625, 1.0, 0.5625, 1.0, 0.5312, 1.0, 0.9375, 1.0, 0.9688, 1.0, 0.9688, 1.0, 0.9375, 1.0, 0.09375, 1.0, 0.125, 1.0, 0.125, 1.0, 0.09375, 1.0, 0.5, 1.0, 0.5312, 1.0, 0.5312, 1.0, 0.5, 1.0, 0.9062, 1.0, 0.9375, 1.0, 0.9375, 1.0, 0.9062, 1.0, 0.0625, 1.0, 0.09375, 1.0, 0.09375, 1.0, 0.0625, 1.0, 0.4688, 1.0, 0.5, 1.0, 0.5, 1.0, 0.4688, 1.0, 0.875, 1.0, 0.9062, 1.0, 0.9062, 1.0, 0.875, 1.0, 0.03125, 1.0, 0.0625, 1.0, 0.0625, 1.0, 0.03125, 1.0, 0.4375, 1.0, 0.4688, 1.0, 0.4688, 1.0, 0.4375, 1.0, 0.8438, 1.0, 0.875, 1.0, 0.875, 1.0, 0.8438, 1.0, 0.0, 1.0, 0.03125, 1.0, 0.03125, 1.0, 0.0, 1.0, 0.4062, 1.0, 0.4375, 1.0, 0.4375, 1.0, 0.4062, 1.0, 0.8125, 1.0, 0.8438, 1.0, 0.8438, 1.0, 0.8125, 1.0, 0.375, 1.0, 0.4062, 1.0, 0.4062, 1.0, 0.375, 1.0, 0.5938, 1.0, 0.625, 1.0, 0.625, 1.0, 0.5938, 1.0, 0.25, 1.0, 0.2812, 1.0, 0.2812, 1.0, 0.25, 1.0, 0.6562, 1.0, 0.6875, 1.0, 0.6875, 1.0, 0.6562, 1.0, 0.2188, 1.0, 0.25, 1.0, 0.25, 1.0, 0.2188, 1.0, 0.625, 1.0, 0.6562, 1.0, 0.6562, 1.0, 0.625, 1.0, 0.1875, 1.0, 0.2188, 1.0, 0.2188, 1.0, 0.1875, 1.0, 0.5938, 1.0, 0.625, 1.0, 0.625, 1.0, 0.5938, 1.0, 0.1562, 1.0, 0.1875, 1.0, 0.1875, 1.0, 0.1562, 1.0, 0.5625, 1.0, 0.5938, 1.0, 0.5938, 1.0, 0.5625, 1.0, 0.9688, 1.0, 1.0, 1.0, 1.0, 1.0, 0.9688, 1.0, 0.125, 1.0, 0.1562, 1.0, 0.1562, 1.0, 0.125, 1.0, 0.5312, 1.0, 0.5625, 1.0, 0.5625, 1.0, 0.5312, 1.0, 0.9375, 1.0, 0.9688, 1.0, 0.9688, 1.0, 0.9375, 1.0, 0.09375, 1.0, 0.125, 1.0, 0.125, 1.0, 0.09375, 1.0, 0.5, 1.0, 0.5312, 1.0, 0.5312, 1.0, 0.5, 1.0, 0.9062, 1.0, 0.9375, 1.0, 0.9375, 1.0, 0.9062, 1.0, 0.0625, 1.0, 0.09375, 1.0, 0.09375, 1.0, 0.0625, 1.0, 0.4688, 1.0, 0.5, 1.0, 0.5, 1.0, 0.4688, 1.0, 0.875, 1.0, 0.9062, 1.0, 0.9062, 1.0, 0.875, 1.0, 0.03125, 1.0, 0.0625, 1.0, 0.0625, 1.0, 0.03125, 1.0, 0.4375, 1.0, 0.4688, 1.0, 0.4688, 1.0, 0.4375, 1.0, 0.8438, 1.0, 0.875, 1.0, 0.875, 1.0, 0.8438, 1.0, 0.0, 1.0, 0.03125, 1.0, 0.03125, 1.0, 0.0, 1.0, 0.4062, 1.0, 0.4375, 1.0, 0.4375, 1.0, 0.4062, 1.0, 0.8125, 1.0, 0.8438, 1.0, 0.8438, 1.0, 0.8125, 1.0, 0.375, 1.0, 0.4062, 1.0, 0.4062, 1.0, 0.375, 1.0, 0.7812, 1.0, 0.8125, 1.0, 0.8125, 1.0, 0.7812, 1.0, 0.3438, 1.0, 0.375, 1.0, 0.375, 1.0, 0.3438, 1.0, 0.75, 1.0, 0.7812, 1.0, 0.7812, 1.0, 0.75, 1.0, 0.3125, 1.0, 0.3438, 1.0, 0.3438, 1.0, 0.3125, 1.0, 0.7188, 1.0, 0.75, 1.0, 0.75, 1.0, 0.7188, 1.0, 0.2812, 1.0, 0.3125, 1.0, 0.3125, 1.0, 0.2812, 1.0, 0.5, 1.0, 0.5312, 1.0, 0.5312, 1.0, 0.5, 1.0, 0.1562, 1.0, 0.1875, 1.0, 0.1875, 1.0, 0.1562, 1.0, 0.5625, 1.0, 0.5938, 1.0, 0.5938, 1.0, 0.5625, 1.0, 0.9688, 1.0, 1.0, 1.0, 1.0, 1.0, 0.9688, 1.0, 0.125, 1.0, 0.1562, 1.0, 0.1562, 1.0, 0.125, 1.0, 0.5312, 1.0, 0.5625, 1.0, 0.5625, 1.0, 0.5312, 1.0, 0.9375, 1.0, 0.9688, 1.0, 0.9688, 1.0, 0.9375, 1.0, 0.09375, 1.0, 0.125, 1.0, 0.125, 1.0, 0.09375, 1.0, 0.5, 1.0, 0.5312, 1.0, 0.5312, 1.0, 0.5, 1.0, 0.9062, 1.0, 0.9375, 1.0, 0.9375, 1.0, 0.9062, 1.0, 0.0625, 1.0, 0.09375, 1.0, 0.09375, 1.0, 0.0625, 1.0, 0.4688, 1.0, 0.5, 1.0, 0.5, 1.0, 0.4688, 1.0, 0.875, 1.0, 0.9062, 1.0, 0.9062, 1.0, 0.875, 1.0, 0.03125, 1.0, 0.0625, 1.0, 0.0625, 1.0, 0.03125, 1.0, 0.4375, 1.0, 0.4688, 1.0, 0.4688, 1.0, 0.4375, 1.0, 0.8438, 1.0, 0.875, 1.0, 0.875, 1.0, 0.8438, 1.0, 0.0, 1.0, 0.03125, 1.0, 0.03125, 1.0, 0.0, 1.0, 0.4062, 1.0, 0.4375, 1.0, 0.4375, 1.0, 0.4062, 1.0, 0.8125, 1.0, 0.8438, 1.0, 0.8438, 1.0, 0.8125, 1.0, 0.375, 1.0, 0.4062, 1.0, 0.4062, 1.0, 0.375, 1.0, 0.7812, 1.0, 0.8125, 1.0, 0.8125, 1.0, 0.7812, 1.0, 0.3438, 1.0, 0.375, 1.0, 0.375, 1.0, 0.3438, 1.0, 0.75, 1.0, 0.7812, 1.0, 0.7812, 1.0, 0.75, 1.0, 0.3125, 1.0, 0.3438, 1.0, 0.3438, 1.0, 0.3125, 1.0, 0.7188, 1.0, 0.75, 1.0, 0.75, 1.0, 0.7188, 1.0, 0.2812, 1.0, 0.3125, 1.0, 0.3125, 1.0, 0.2812, 1.0, 0.6875, 1.0, 0.7188, 1.0, 0.7188, 1.0, 0.6875, 1.0, 0.25, 1.0, 0.2812, 1.0, 0.2812, 1.0, 0.25, 1.0, 0.6562, 1.0, 0.6875, 1.0, 0.6875, 1.0, 0.6562, 1.0, 0.2188, 1.0, 0.25, 1.0, 0.25, 1.0, 0.2188, 1.0, 0.625, 1.0, 0.6562, 1.0, 0.6562, 1.0, 0.625, 1.0, 0.1875, 1.0, 0.2188, 1.0, 0.2188, 1.0, 0.1875, 1.0, 0.06408, 0.287, 0.06044, 0.25, 0.06044, 0.25, 0.06408, 0.287, 0.9063, 1.0, 0.9375, 1.0, 0.9375, 1.0, 0.9062, 1.0, 0.0625, 1.0, 0.09375, 1.0, 0.09375, 1.0, 0.0625, 1.0, 0.4688, 1.0, 0.5, 1.0, 0.5, 1.0, 0.4688, 1.0, 0.875, 1.0, 0.9063, 1.0, 0.9062, 1.0, 0.875, 1.0, 0.03125, 1.0, 0.0625, 1.0, 0.0625, 1.0, 0.03125, 1.0, 0.4375, 1.0, 0.4688, 1.0, 0.4688, 1.0, 0.4375, 1.0, 0.8438, 1.0, 0.875, 1.0, 0.875, 1.0, 0.8438, 1.0, 0.0, 1.0, 0.03125, 1.0, 0.03125, 1.0, 0.0, 1.0, 0.4062, 1.0, 0.4375, 1.0, 0.4375, 1.0, 0.4062, 1.0, 0.8125, 1.0, 0.8438, 1.0, 0.8438, 1.0, 0.8125, 1.0, 0.375, 1.0, 0.4062, 1.0, 0.4062, 1.0, 0.375, 1.0, 0.7812, 1.0, 0.8125, 1.0, 0.8125, 1.0, 0.7812, 1.0, 0.3438, 1.0, 0.375, 1.0, 0.375, 1.0, 0.3438, 1.0, 0.75, 1.0, 0.7812, 1.0, 0.7812, 1.0, 0.75, 1.0, 0.3125, 1.0, 0.3438, 1.0, 0.3438, 1.0, 0.3125, 1.0, 0.7188, 1.0, 0.75, 1.0, 0.75, 1.0, 0.7188, 1.0, 0.2812, 1.0, 0.3125, 1.0, 0.3125, 1.0, 0.2812, 1.0, 0.6875, 1.0, 0.7188, 1.0, 0.7188, 1.0, 0.6875, 1.0, 0.25, 1.0, 0.2812, 1.0, 0.2812, 1.0, 0.25, 1.0, 0.6562, 1.0, 0.6875, 1.0, 0.6875, 1.0, 0.6562, 1.0, 0.2188, 1.0, 0.25, 1.0, 0.25, 1.0, 0.2188, 1.0, 0.625, 1.0, 0.6562, 1.0, 0.6562, 1.0, 0.625, 1.0, 0.1875, 1.0, 0.2188, 1.0, 0.2188, 1.0, 0.1875, 1.0, 0.5938, 1.0, 0.625, 1.0, 0.625, 1.0, 0.5938, 1.0, 0.1562, 1.0, 0.1875, 1.0, 0.1875, 1.0, 0.1562, 1.0, 0.5625, 1.0, 0.5938, 1.0, 0.5938, 1.0, 0.5625, 1.0, 0.9688, 1.0, 1.0, 1.0, 1.0, 1.0, 0.9688, 1.0, 0.125, 1.0, 0.1562, 1.0, 0.1562, 1.0, 0.125, 1.0, 0.5312, 1.0, 0.5625, 1.0, 0.5625, 1.0, 0.5312, 1.0, 0.9375, 1.0, 0.9688, 1.0, 0.9688, 1.0, 0.9375, 1.0, 0.09375, 1.0, 0.125, 1.0, 0.125, 1.0, 0.09375, 1.0, 0.5625, 1.0, 0.5938, 1.0, 0.5938, 1.0, 0.5625, 1.0, 0.1562, 1.0, 0.1875, 1.0, 0.1875, 1.0, 0.1562, 1.0, 0.5938, 1.0, 0.625, 1.0, 0.625, 1.0, 0.5938, 1.0, 0.1875, 1.0, 0.2188, 1.0, 0.2188, 1.0, 0.1875, 1.0, 0.625, 1.0, 0.6562, 1.0, 0.6562, 1.0, 0.625, 1.0, 0.2188, 1.0, 0.25, 1.0, 0.25, 1.0, 0.2188, 1.0, 0.6562, 1.0, 0.6875, 1.0, 0.6875, 1.0, 0.6562, 1.0, 0.25, 1.0, 0.2812, 1.0, 0.2812, 1.0, 0.25, 1.0, 0.6875, 1.0, 0.7188, 1.0, 0.7188, 1.0, 0.6875, 1.0, 0.2812, 1.0, 0.3125, 1.0, 0.3125, 1.0, 0.2812, 1.0, 0.7188, 1.0, 0.75, 1.0, 0.75, 1.0, 0.7188, 1.0, 0.3125, 1.0, 0.3438, 1.0, 0.3438, 1.0, 0.3125, 1.0, 0.75, 1.0, 0.7812, 1.0, 0.7812, 1.0, 0.75, 1.0, 0.3438, 1.0, 0.375, 1.0, 0.375, 1.0, 0.3438, 1.0, 0.7812, 1.0, 0.8125, 1.0, 0.8125, 1.0, 0.7812, 1.0, 0.375, 1.0, 0.4062, 1.0, 0.4063, 1.0, 0.375, 1.0, 0.8125, 1.0, 0.8438, 1.0, 0.8438, 1.0, 0.8125, 1.0, 0.4062, 1.0, 0.4375, 1.0, 0.4375, 1.0, 0.4063, 1.0, 0.0, 1.0, 0.03125, 1.0, 0.03125, 1.0, 0.0, 1.0, 0.8438, 1.0, 0.875, 1.0, 0.875, 1.0, 0.8438, 1.0, 0.4375, 1.0, 0.4688, 1.0, 0.4688, 1.0, 0.4375, 1.0, 0.03125, 1.0, 0.0625, 1.0, 0.0625, 1.0, 0.03125, 1.0, 0.875, 1.0, 0.9062, 1.0, 0.9062, 1.0, 0.875, 1.0, 0.4688, 1.0, 0.5, 1.0, 0.5, 1.0, 0.4688, 1.0, 0.0625, 1.0, 0.09375, 1.0, 0.09375, 1.0, 0.0625, 1.0, 0.9062, 1.0, 0.9375, 1.0, 0.9375, 1.0, 0.9062, 1.0, 0.5, 1.0, 0.5312, 1.0, 0.5312, 1.0, 0.5, 1.0, 0.09375, 1.0, 0.125, 1.0, 0.125, 1.0, 0.09375, 1.0, 0.9375, 1.0, 0.9688, 1.0, 0.9688, 1.0, 0.9375, 1.0, 0.5312, 1.0, 0.5625, 1.0, 0.5625, 1.0, 0.5312, 1.0, 0.125, 1.0, 0.1562, 1.0, 0.1562, 1.0, 0.125, 1.0, 0.9688, 1.0, 1.0, 1.0, 1.0, 1.0, 0.9688, 1.0, 0.6562, 1.0, 0.6875, 1.0, 0.6875, 1.0, 0.6562, 1.0, 0.25, 1.0, 0.2812, 1.0, 0.2812, 1.0, 0.25, 1.0, 0.6875, 1.0, 0.7188, 1.0, 0.7188, 1.0, 0.6875, 1.0, 0.2812, 1.0, 0.3125, 1.0, 0.3125, 1.0, 0.2812, 1.0, 0.7188, 1.0, 0.75, 1.0, 0.75, 1.0, 0.7188, 1.0, 0.3125, 1.0, 0.3438, 1.0, 0.3438, 1.0, 0.3125, 1.0, 0.75, 1.0, 0.7812, 1.0, 0.7812, 1.0, 0.75, 1.0, 0.3438, 1.0, 0.375, 1.0, 0.375, 1.0, 0.3438, 1.0, 0.7812, 1.0, 0.8125, 1.0, 0.8125, 1.0, 0.7812, 1.0, 0.375, 1.0, 0.4062, 1.0, 0.4062, 1.0, 0.375, 1.0, 0.8125, 1.0, 0.8438, 1.0, 0.8438, 1.0, 0.8125, 1.0, 0.4062, 1.0, 0.4375, 1.0, 0.4375, 1.0, 0.4062, 1.0, 0.0, 1.0, 0.03125, 1.0, 0.03125, 1.0, 0.0, 1.0, 0.8438, 1.0, 0.875, 1.0, 0.875, 1.0, 0.8438, 1.0, 0.4375, 1.0, 0.4688, 1.0, 0.4688, 1.0, 0.4375, 1.0, 0.03125, 1.0, 0.0625, 1.0, 0.0625, 1.0, 0.03125, 1.0, 0.875, 1.0, 0.9062, 1.0, 0.9062, 1.0, 0.875, 1.0, 0.4688, 1.0, 0.5, 1.0, 0.5, 1.0, 0.4688, 1.0, 0.0625, 1.0, 0.09375, 1.0, 0.09375, 1.0, 0.0625, 1.0, 0.9062, 1.0, 0.9375, 1.0, 0.9375, 1.0, 0.9062, 1.0, 0.5, 1.0, 0.5312, 1.0, 0.5312, 1.0, 0.5, 1.0, 0.09375, 1.0, 0.125, 1.0, 0.125, 1.0, 0.09375, 1.0, 0.9375, 1.0, 0.9688, 1.0, 0.9687, 1.0, 0.9375, 1.0, 0.5312, 1.0, 0.5625, 1.0, 0.5625, 1.0, 0.5312, 1.0, 0.125, 1.0, 0.1562, 1.0, 0.1562, 1.0, 0.125, 1.0, 0.9688, 1.0, 1.0, 1.0, 1.0, 1.0, 0.9687, 1.0, 0.5625, 1.0, 0.5938, 1.0, 0.5938, 1.0, 0.5625, 1.0, 0.1562, 1.0, 0.1875, 1.0, 0.1875, 1.0, 0.1562, 1.0, 0.5938, 1.0, 0.625, 1.0, 0.625, 1.0, 0.5938, 1.0, 0.1875, 1.0, 0.2188, 1.0, 0.2188, 1.0, 0.1875, 1.0, 0.625, 1.0, 0.6562, 1.0, 0.6562, 1.0, 0.625, 1.0, 0.2188, 1.0, 0.25, 1.0, 0.25, 1.0, 0.2188, 1.0, 0.09375, 1.0, 0.125, 1.0, 0.125, 1.0, 0.09375, 1.0, 0.9375, 1.0, 0.9688, 1.0, 0.9688, 1.0, 0.9375, 1.0, 0.5312, 1.0, 0.5625, 1.0, 0.5625, 1.0, 0.5312, 1.0, 0.125, 1.0, 0.1562, 1.0, 0.1562, 1.0, 0.125, 1.0, 0.9688, 1.0, 1.0, 1.0, 1.0, 1.0, 0.9688, 1.0, 0.5625, 1.0, 0.5938, 1.0, 0.5938, 1.0, 0.5625, 1.0, 0.1562, 1.0, 0.1875, 1.0, 0.1875, 1.0, 0.1562, 1.0, 0.5938, 1.0, 0.625, 1.0, 0.625, 1.0, 0.5938, 1.0, 0.1875, 1.0, 0.2188, 1.0, 0.2188, 1.0, 0.1875, 1.0, 0.625, 1.0, 0.6562, 1.0, 0.6562, 1.0, 0.625, 1.0, 0.2188, 1.0, 0.25, 1.0, 0.25, 1.0, 0.2188, 1.0, 0.6562, 1.0, 0.6875, 1.0, 0.6875, 1.0, 0.6562, 1.0, 0.25, 1.0, 0.2812, 1.0, 0.2812, 1.0, 0.25, 1.0, 0.6875, 1.0, 0.7188, 1.0, 0.7188, 1.0, 0.6875, 1.0, 0.2812, 1.0, 0.3125, 1.0, 0.3125, 1.0, 0.2812, 1.0, 0.7188, 1.0, 0.75, 1.0, 0.75, 1.0, 0.7188, 1.0, 0.3125, 1.0, 0.3438, 1.0, 0.3438, 1.0, 0.3125, 1.0, 0.75, 1.0, 0.7812, 1.0, 0.7812, 1.0, 0.75, 1.0, 0.3438, 1.0, 0.375, 1.0, 0.375, 1.0, 0.3438, 1.0, 0.7812, 1.0, 0.8125, 1.0, 0.8125, 1.0, 0.7812, 1.0, 0.375, 1.0, 0.4062, 1.0, 0.4062, 1.0, 0.375, 1.0, 0.8125, 1.0, 0.8438, 1.0, 0.8438, 1.0, 0.8125, 1.0, 0.4062, 1.0, 0.4375, 1.0, 0.4375, 1.0, 0.4062, 1.0, 0.0, 1.0, 0.03125, 1.0, 0.03125, 1.0, 0.0, 1.0, 0.8438, 1.0, 0.875, 1.0, 0.875, 1.0, 0.8438, 1.0, 0.4375, 1.0, 0.4688, 1.0, 0.4688, 1.0, 0.4375, 1.0, 0.03125, 1.0, 0.0625, 1.0, 0.0625, 1.0, 0.03125, 1.0, 0.875, 1.0, 0.9062, 1.0, 0.9063, 1.0, 0.875, 1.0, 0.4688, 1.0, 0.5, 1.0, 0.5, 1.0, 0.4688, 1.0, 0.0625, 1.0, 0.09375, 1.0, 0.09375, 1.0, 0.0625, 1.0, 0.9062, 1.0, 0.9375, 1.0, 0.9375, 1.0, 0.9063, 1.0, 0.5, 1.0, 0.5312, 1.0, 0.5312, 1.0, 0.5, 1.0, 0.25, 0.4396, 0.287, 0.4359, 0.2968, 0.4854, 0.25, 0.49, 0.287, 0.4359, 0.3225, 0.4251, 0.3418, 0.4717, 0.2968, 0.4854, 0.3225, 0.4251, 0.3553, 0.4076, 0.3833, 0.4496, 0.3418, 0.4717, 0.3553, 0.4076, 0.384, 0.384, 0.4197, 0.4197, 0.3833, 0.4496, 0.384, 0.384, 0.4076, 0.3553, 0.4496, 0.3833, 0.4197, 0.4197, 0.4076, 0.3553, 0.4251, 0.3225, 0.4717, 0.3418, 0.4496, 0.3833, 0.4251, 0.3225, 0.4359, 0.287, 0.4854, 0.2968, 0.4717, 0.3418, 0.4359, 0.287, 0.4396, 0.25, 0.49, 0.25, 0.4854, 0.2968, 0.4396, 0.25, 0.4359, 0.213, 0.4854, 0.2032, 0.49, 0.25, 0.4359, 0.213, 0.4251, 0.1775, 0.4717, 0.1582, 0.4854, 0.2032, 0.4251, 0.1775, 0.4076, 0.1447, 0.4496, 0.1167, 0.4717, 0.1582, 0.4076, 0.1447, 0.384, 0.116, 0.4197, 0.08029, 0.4496, 0.1167, 0.384, 0.116, 0.3553, 0.09239, 0.3833, 0.05045, 0.4197, 0.08029, 0.3553, 0.09239, 0.3225, 0.07487, 0.3418, 0.02827, 0.3833, 0.05045, 0.3225, 0.07487, 0.287, 0.06408, 0.2968, 0.01461, 0.3418, 0.02827, 0.287, 0.06408, 0.25, 0.06044, 0.25, 0.01, 0.2968, 0.01461, 0.25, 0.06044, 0.213, 0.06408, 0.2032, 0.01461, 0.25, 0.01, 0.213, 0.06408, 0.1775, 0.07487, 0.1582, 0.02827, 0.2032, 0.01461, 0.1775, 0.07487, 0.1447, 0.09239, 0.1167, 0.05045, 0.1582, 0.02827, 0.1447, 0.09239, 0.116, 0.116, 0.08029, 0.08029, 0.1167, 0.05045, 0.116, 0.116, 0.09239, 0.1447, 0.05045, 0.1167, 0.08029, 0.08029, 0.09239, 0.1447, 0.07487, 0.1775, 0.02827, 0.1582, 0.05045, 0.1167, 0.07487, 0.1775, 0.06408, 0.213, 0.01461, 0.2032, 0.02827, 0.1582, 0.06408, 0.213, 0.06044, 0.25, 0.01, 0.25, 0.01461, 0.2032, 0.06044, 0.25, 0.06408, 0.287, 0.01461, 0.2968, 0.01, 0.25, 0.06408, 0.287, 0.07487, 0.3225, 0.02827, 0.3418, 0.01461, 0.2968, 0.07487, 0.3225, 0.09239, 0.3553, 0.05045, 0.3833, 0.02827, 0.3418, 0.09239, 0.3553, 0.116, 0.384, 0.08029, 0.4197, 0.05045, 0.3833, 0.116, 0.384, 0.1447, 0.4076, 0.1167, 0.4496, 0.08029, 0.4197, 0.1447, 0.4076, 0.1775, 0.4251, 0.1582, 0.4717, 0.1167, 0.4496, 0.1775, 0.4251, 0.213, 0.4359, 0.2032, 0.4854, 0.1582, 0.4717, 0.213, 0.4359, 0.25, 0.4396, 0.25, 0.49, 0.2032, 0.4854, 0.287, 0.4359, 0.25, 0.4396, 0.25, 0.4396, 0.287, 0.4359, 0.384, 0.116, 0.4076, 0.1447, 0.4076, 0.1447, 0.384, 0.116, 0.07487, 0.3225, 0.06408, 0.287, 0.06408, 0.287, 0.07487, 0.3225, 0.3553, 0.09239, 0.384, 0.116, 0.384, 0.116, 0.3553, 0.09239, 0.09239, 0.3553, 0.07487, 0.3225, 0.07487, 0.3225, 0.09239, 0.3553, 0.3225, 0.07487, 0.3553, 0.09239, 0.3553, 0.09239, 0.3225, 0.07487, 0.287, 0.4359, 0.25, 0.4396, 0.25, 0.4396, 0.287, 0.4359, 0.116, 0.384, 0.09239, 0.3553, 0.09239, 0.3553, 0.116, 0.384, 0.287, 0.06408, 0.3225, 0.07487, 0.3225, 0.07487, 0.287, 0.06408, 0.3225, 0.4251, 0.287, 0.4359, 0.287, 0.4359, 0.3225, 0.4251, 0.1447, 0.4076, 0.116, 0.384, 0.116, 0.384, 0.1447, 0.4076, 0.25, 0.06044, 0.287, 0.06408, 0.287, 0.06408, 0.25, 0.06044, 0.3553, 0.4076, 0.3225, 0.4251, 0.3225, 0.4251, 0.3553, 0.4076, 0.1775, 0.4251, 0.1447, 0.4076, 0.1447, 0.4076, 0.1775, 0.4251, 0.213, 0.06408, 0.25, 0.06044, 0.25, 0.06044, 0.213, 0.06408, 0.384, 0.384, 0.3553, 0.4076, 0.3553, 0.4076, 0.384, 0.384, 0.213, 0.4359, 0.1775, 0.4251, 0.1775, 0.4251, 0.213, 0.4359, 0.1775, 0.07487, 0.213, 0.06408, 0.213, 0.06408, 0.1775, 0.07487, 0.4076, 0.3553, 0.384, 0.384, 0.384, 0.384, 0.4076, 0.3553, 0.25, 0.4396, 0.213, 0.4359, 0.213, 0.4359, 0.25, 0.4396, 0.1447, 0.09239, 0.1775, 0.07487, 0.1775, 0.07487, 0.1447, 0.09239, 0.4251, 0.3225, 0.4076, 0.3553, 0.4076, 0.3553, 0.4251, 0.3225, 0.116, 0.116, 0.1447, 0.09239, 0.1447, 0.09239, 0.116, 0.116, 0.4359, 0.287, 0.4251, 0.3225, 0.4251, 0.3225, 0.4359, 0.287, 0.09239, 0.1447, 0.116, 0.116, 0.116, 0.116, 0.09239, 0.1447, 0.4396, 0.25, 0.4359, 0.287, 0.4359, 0.287, 0.4396, 0.25, 0.07487, 0.1775, 0.09239, 0.1447, 0.09239, 0.1447, 0.07487, 0.1775, 0.4359, 0.213, 0.4396, 0.25, 0.4396, 0.25, 0.4359, 0.213, 0.06408, 0.213, 0.07487, 0.1775, 0.07487, 0.1775, 0.06408, 0.213, 0.4251, 0.1775, 0.4359, 0.213, 0.4359, 0.213, 0.4251, 0.1775, 0.06044, 0.25, 0.06408, 0.213, 0.06408, 0.213, 0.06044, 0.25, 0.4076, 0.1447, 0.4251, 0.1775, 0.4251, 0.1775, 0.4076, 0.1447, 0.384, 0.384, 0.3553, 0.4076, 0.3553, 0.4076, 0.384, 0.384, 0.116, 0.384, 0.09239, 0.3553, 0.09239, 0.3553, 0.116, 0.384, 0.287, 0.06408, 0.3225, 0.07487, 0.3225, 0.07487, 0.287, 0.06408, 0.3225, 0.4251, 0.287, 0.4359, 0.287, 0.4359, 0.3225, 0.4251, 0.1447, 0.4076, 0.116, 0.384, 0.116, 0.384, 0.1447, 0.4076, 0.25, 0.06044, 0.287, 0.06408, 0.287, 0.06408, 0.25, 0.06044, 0.3553, 0.4076, 0.3225, 0.4251, 0.3225, 0.4251, 0.3553, 0.4076, 0.1775, 0.4251, 0.1447, 0.4076, 0.1447, 0.4076, 0.1775, 0.4251, 0.213, 0.06408, 0.25, 0.06044, 0.25, 0.06044, 0.213, 0.06408, 0.384, 0.384, 0.3553, 0.4076, 0.3553, 0.4076, 0.384, 0.384, 0.213, 0.4359, 0.1775, 0.4251, 0.1775, 0.4251, 0.213, 0.4359, 0.1775, 0.07487, 0.213, 0.06408, 0.213, 0.06408, 0.1775, 0.07487, 0.4076, 0.3553, 0.384, 0.384, 0.384, 0.384, 0.4076, 0.3553, 0.25, 0.4396, 0.213, 0.4359, 0.213, 0.4359, 0.25, 0.4396, 0.1447, 0.09239, 0.1775, 0.07487, 0.1775, 0.07487, 0.1447, 0.09239, 0.4251, 0.3225, 0.4076, 0.3553, 0.4076, 0.3553, 0.4251, 0.3225, 0.116, 0.116, 0.1447, 0.09239, 0.1447, 0.09239, 0.116, 0.116, 0.4359, 0.287, 0.4251, 0.3225, 0.4251, 0.3225, 0.4359, 0.287, 0.09239, 0.1447, 0.116, 0.116, 0.116, 0.116, 0.09239, 0.1447, 0.4396, 0.25, 0.4359, 0.287, 0.4359, 0.287, 0.4396, 0.25, 0.07487, 0.1775, 0.09239, 0.1447, 0.09239, 0.1447, 0.07487, 0.1775, 0.4359, 0.213, 0.4396, 0.25, 0.4396, 0.25, 0.4359, 0.213, 0.06408, 0.213, 0.07487, 0.1775, 0.07487, 0.1775, 0.06408, 0.213, 0.4251, 0.1775, 0.4359, 0.213, 0.4359, 0.213, 0.4251, 0.1775, 0.06044, 0.25, 0.06408, 0.213, 0.06408, 0.213, 0.06044, 0.25, 0.4076, 0.1447, 0.4251, 0.1775, 0.4251, 0.1775, 0.4076, 0.1447, 0.06408, 0.287, 0.06044, 0.25, 0.06044, 0.25, 0.06408, 0.287, 0.384, 0.116, 0.4076, 0.1447, 0.4076, 0.1447, 0.384, 0.116, 0.07487, 0.3225, 0.06408, 0.287, 0.06408, 0.287, 0.07487, 0.3225, 0.3553, 0.09239, 0.384, 0.116, 0.384, 0.116, 0.3553, 0.09239, 0.09239, 0.3553, 0.07487, 0.3225, 0.07487, 0.3225, 0.09239, 0.3553, 0.3225, 0.07487, 0.3553, 0.09239, 0.3553, 0.09239, 0.3225, 0.07487, 0.27, 0.3508, 0.25, 0.3527, 0.23, 0.3508, 0.2107, 0.3449, 0.1929, 0.3354, 0.1774, 0.3226, 0.1646, 0.3071, 0.1551, 0.2893, 0.1492, 0.27, 0.1473, 0.25, 0.1492, 0.23, 0.1551, 0.2107, 0.1646, 0.1929, 0.1774, 0.1774, 0.1929, 0.1646, 0.2107, 0.1551, 0.23, 0.1492, 0.25, 0.1473, 0.27, 0.1492, 0.2893, 0.1551, 0.3071, 0.1646, 0.3226, 0.1774, 0.3354, 0.1929, 0.3449, 0.2107, 0.3508, 0.23, 0.3527, 0.25, 0.3508, 0.27, 0.3449, 0.2893, 0.3354, 0.3071, 0.3226, 0.3226, 0.3071, 0.3354, 0.2893, 0.3449, 0.213, 0.4359, 0.1775, 0.4251, 0.1775, 0.4251, 0.213, 0.4359, 0.1775, 0.07487, 0.213, 0.06408, 0.213, 0.06408, 0.1775, 0.07487, 0.4076, 0.3553, 0.384, 0.384, 0.384, 0.384, 0.4076, 0.3553, 0.25, 0.4396, 0.213, 0.4359, 0.213, 0.4359, 0.25, 0.4396, 0.1447, 0.09239, 0.1775, 0.07487, 0.1775, 0.07487, 0.1447, 0.09239, 0.4251, 0.3225, 0.4076, 0.3553, 0.4076, 0.3553, 0.4251, 0.3225, 0.116, 0.116, 0.1447, 0.09239, 0.1447, 0.09239, 0.116, 0.116, 0.4359, 0.287, 0.4251, 0.3225, 0.4251, 0.3225, 0.4359, 0.287, 0.09239, 0.1447, 0.116, 0.116, 0.116, 0.116, 0.09239, 0.1447, 0.4396, 0.25, 0.4359, 0.287, 0.4359, 0.287, 0.4396, 0.25, 0.07487, 0.1775, 0.09239, 0.1447, 0.09239, 0.1447, 0.07487, 0.1775, 0.4359, 0.213, 0.4396, 0.25, 0.4396, 0.25, 0.4359, 0.213, 0.06408, 0.213, 0.07487, 0.1775, 0.07487, 0.1775, 0.06408, 0.213, 0.4251, 0.1775, 0.4359, 0.213, 0.4359, 0.213, 0.4251, 0.1775, 0.06044, 0.25, 0.06408, 0.213, 0.06408, 0.213, 0.06044, 0.25, 0.4076, 0.1447, 0.4251, 0.1775, 0.4251, 0.1775, 0.4076, 0.1447, 0.06408, 0.287, 0.06044, 0.25, 0.06044, 0.25, 0.06408, 0.287, 0.384, 0.116, 0.4076, 0.1447, 0.4076, 0.1447, 0.384, 0.116, 0.07487, 0.3225, 0.06408, 0.287, 0.06408, 0.287, 0.07487, 0.3225, 0.3553, 0.09239, 0.384, 0.116, 0.384, 0.116, 0.3553, 0.09239, 0.09239, 0.3553, 0.07487, 0.3225, 0.07487, 0.3225, 0.09239, 0.3553, 0.3225, 0.07487, 0.3553, 0.09239, 0.3553, 0.09239, 0.3225, 0.07487, 0.287, 0.4359, 0.25, 0.4396, 0.25, 0.4396, 0.287, 0.4359, 0.116, 0.384, 0.09239, 0.3553, 0.09239, 0.3553, 0.116, 0.384, 0.287, 0.06408, 0.3225, 0.07487, 0.3225, 0.07487, 0.287, 0.06408, 0.3225, 0.4251, 0.287, 0.4359, 0.287, 0.4359, 0.3225, 0.4251, 0.1447, 0.4076, 0.116, 0.384, 0.116, 0.384, 0.1447, 0.4076, 0.25, 0.06044, 0.287, 0.06408, 0.287, 0.06408, 0.25, 0.06044, 0.3553, 0.4076, 0.3225, 0.4251, 0.3225, 0.4251, 0.3553, 0.4076, 0.1775, 0.4251, 0.1447, 0.4076, 0.1447, 0.4076, 0.1775, 0.4251, 0.213, 0.06408, 0.25, 0.06044, 0.25, 0.06044, 0.213, 0.06408, 0.213, 0.06408, 0.25, 0.06044, 0.25, 0.06044, 0.213, 0.06408, 0.1775, 0.4251, 0.1447, 0.4076, 0.1447, 0.4076, 0.1775, 0.4251, 0.3553, 0.4076, 0.3225, 0.4251, 0.3225, 0.4251, 0.3553, 0.4076, 0.25, 0.06044, 0.287, 0.06408, 0.287, 0.06408, 0.25, 0.06044, 0.1447, 0.4076, 0.116, 0.384, 0.116, 0.384, 0.1447, 0.4076, 0.3225, 0.4251, 0.287, 0.4359, 0.287, 0.4359, 0.3225, 0.4251, 0.287, 0.06408, 0.3225, 0.07487, 0.3225, 0.07487, 0.287, 0.06408, 0.116, 0.384, 0.09239, 0.3553, 0.09239, 0.3553, 0.116, 0.384, 0.287, 0.4359, 0.25, 0.4396, 0.25, 0.4396, 0.287, 0.4359, 0.3225, 0.07487, 0.3553, 0.09239, 0.3553, 0.09239, 0.3225, 0.07487, 0.09239, 0.3553, 0.07487, 0.3225, 0.07487, 0.3225, 0.09239, 0.3553, 0.3553, 0.09239, 0.384, 0.116, 0.384, 0.116, 0.3553, 0.09239, 0.07487, 0.3225, 0.06408, 0.287, 0.06408, 0.287, 0.07487, 0.3225, 0.384, 0.116, 0.4076, 0.1447, 0.4076, 0.1447, 0.384, 0.116, 0.06408, 0.287, 0.06044, 0.25, 0.06044, 0.25, 0.06408, 0.287, 0.4076, 0.1447, 0.4251, 0.1775, 0.4251, 0.1775, 0.4076, 0.1447, 0.06044, 0.25, 0.06408, 0.213, 0.06408, 0.213, 0.06044, 0.25, 0.4251, 0.1775, 0.4359, 0.213, 0.4359, 0.213, 0.4251, 0.1775, 0.06408, 0.213, 0.07487, 0.1775, 0.07487, 0.1775, 0.06408, 0.213, 0.4359, 0.213, 0.4396, 0.25, 0.4396, 0.25, 0.4359, 0.213, 0.07487, 0.1775, 0.09239, 0.1447, 0.09239, 0.1447, 0.07487, 0.1775, 0.4396, 0.25, 0.4359, 0.287, 0.4359, 0.287, 0.4396, 0.25, 0.09239, 0.1447, 0.116, 0.116, 0.116, 0.116, 0.09239, 0.1447, 0.4359, 0.287, 0.4251, 0.3225, 0.4251, 0.3225, 0.4359, 0.287, 0.116, 0.116, 0.1447, 0.09239, 0.1447, 0.09239, 0.116, 0.116, 0.4251, 0.3225, 0.4076, 0.3553, 0.4076, 0.3553, 0.4251, 0.3225, 0.1447, 0.09239, 0.1775, 0.07487, 0.1775, 0.07487, 0.1447, 0.09239, 0.25, 0.4396, 0.213, 0.4359, 0.213, 0.4359, 0.25, 0.4396, 0.4076, 0.3553, 0.384, 0.384, 0.384, 0.384, 0.4076, 0.3553, 0.1775, 0.07487, 0.213, 0.06408, 0.213, 0.06408, 0.1775, 0.07487, 0.213, 0.4359, 0.1775, 0.4251, 0.1775, 0.4251, 0.213, 0.4359, 0.384, 0.384, 0.3553, 0.4076, 0.3553, 0.4076, 0.384, 0.384, 0.384, 0.384, 0.3553, 0.4076, 0.3553, 0.4076, 0.384, 0.384, 0.213, 0.4359, 0.1775, 0.4251, 0.1775, 0.4251, 0.213, 0.4359, 0.1775, 0.07487, 0.213, 0.06408, 0.213, 0.06408, 0.1775, 0.07487, 0.4076, 0.3553, 0.384, 0.384, 0.384, 0.384, 0.4076, 0.3553, 0.25, 0.4396, 0.213, 0.4359, 0.213, 0.4359, 0.25, 0.4396, 0.1447, 0.09239, 0.1775, 0.07487, 0.1775, 0.07487, 0.1447, 0.09239, 0.4251, 0.3225, 0.4076, 0.3553, 0.4076, 0.3553, 0.4251, 0.3225, 0.116, 0.116, 0.1447, 0.09239, 0.1447, 0.09239, 0.116, 0.116, 0.4359, 0.287, 0.4251, 0.3225, 0.4251, 0.3225, 0.4359, 0.287, 0.09239, 0.1447, 0.116, 0.116, 0.116, 0.116, 0.09239, 0.1447, 0.4396, 0.25, 0.4359, 0.287, 0.4359, 0.287, 0.4396, 0.25, 0.07487, 0.1775, 0.09239, 0.1447, 0.09239, 0.1447, 0.07487, 0.1775, 0.4359, 0.213, 0.4396, 0.25, 0.4396, 0.25, 0.4359, 0.213, 0.06408, 0.213, 0.07487, 0.1775, 0.07487, 0.1775, 0.06408, 0.213, 0.4251, 0.1775, 0.4359, 0.213, 0.4359, 0.213, 0.4251, 0.1775, 0.06044, 0.25, 0.06408, 0.213, 0.06408, 0.213, 0.06044, 0.25, 0.4076, 0.1447, 0.4251, 0.1775, 0.4251, 0.1775, 0.4076, 0.1447, 0.06408, 0.287, 0.06044, 0.25, 0.06044, 0.25, 0.06408, 0.287, 0.384, 0.116, 0.4076, 0.1447, 0.4076, 0.1447, 0.384, 0.116, 0.07487, 0.3225, 0.06408, 0.287, 0.06408, 0.287, 0.07487, 0.3225, 0.3553, 0.09239, 0.384, 0.116, 0.384, 0.116, 0.3553, 0.09239, 0.09239, 0.3553, 0.07487, 0.3225, 0.07487, 0.3225, 0.09239, 0.3553, 0.3225, 0.07487, 0.3553, 0.09239, 0.3553, 0.09239, 0.3225, 0.07487, 0.287, 0.4359, 0.25, 0.4396, 0.25, 0.4396, 0.287, 0.4359, 0.116, 0.384, 0.09239, 0.3553, 0.09239, 0.3553, 0.116, 0.384, 0.287, 0.06408, 0.3225, 0.07487, 0.3225, 0.07487, 0.287, 0.06408, 0.3225, 0.4251, 0.287, 0.4359, 0.287, 0.4359, 0.3225, 0.4251, 0.1447, 0.4076, 0.116, 0.384, 0.116, 0.384, 0.1447, 0.4076, 0.25, 0.06044, 0.287, 0.06408, 0.287, 0.06408, 0.25, 0.06044, 0.3553, 0.4076, 0.3225, 0.4251, 0.3225, 0.4251, 0.3553, 0.4076, 0.1775, 0.4251, 0.1447, 0.4076, 0.1447, 0.4076, 0.1775, 0.4251, 0.213, 0.06408, 0.25, 0.06044, 0.25, 0.06044, 0.213, 0.06408, 0.25, 0.3527, 0.27, 0.3508, 0.287, 0.4359, 0.25, 0.4396, 0.27, 0.3508, 0.2893, 0.3449, 0.3225, 0.4251, 0.287, 0.4359, 0.2893, 0.3449, 0.3071, 0.3354, 0.3553, 0.4076, 0.3225, 0.4251, 0.3071, 0.3354, 0.3226, 0.3226, 0.384, 0.384, 0.3553, 0.4076, 0.3226, 0.3226, 0.3354, 0.3071, 0.4076, 0.3553, 0.384, 0.384, 0.3354, 0.3071, 0.3449, 0.2893, 0.4251, 0.3225, 0.4076, 0.3553, 0.3449, 0.2893, 0.3508, 0.27, 0.4359, 0.287, 0.4251, 0.3225, 0.3508, 0.27, 0.3527, 0.25, 0.4396, 0.25, 0.4359, 0.287, 0.3527, 0.25, 0.3508, 0.23, 0.4359, 0.213, 0.4396, 0.25, 0.3508, 0.23, 0.3449, 0.2107, 0.4251, 0.1775, 0.4359, 0.213, 0.3449, 0.2107, 0.3354, 0.1929, 0.4076, 0.1447, 0.4251, 0.1775, 0.3354, 0.1929, 0.3226, 0.1774, 0.384, 0.116, 0.4076, 0.1447, 0.3226, 0.1774, 0.3071, 0.1646, 0.3553, 0.09239, 0.384, 0.116, 0.3071, 0.1646, 0.2893, 0.1551, 0.3225, 0.07487, 0.3553, 0.09239, 0.2893, 0.1551, 0.27, 0.1492, 0.287, 0.06408, 0.3225, 0.07487, 0.27, 0.1492, 0.25, 0.1473, 0.25, 0.06044, 0.287, 0.06408, 0.25, 0.1473, 0.23, 0.1492, 0.213, 0.06408, 0.25, 0.06044, 0.23, 0.1492, 0.2107, 0.1551, 0.1775, 0.07487, 0.213, 0.06408, 0.2107, 0.1551, 0.1929, 0.1646, 0.1447, 0.09239, 0.1775, 0.07487, 0.1929, 0.1646, 0.1774, 0.1774, 0.116, 0.116, 0.1447, 0.09239, 0.1774, 0.1774, 0.1646, 0.1929, 0.09239, 0.1447, 0.116, 0.116, 0.1646, 0.1929, 0.1551, 0.2107, 0.07487, 0.1775, 0.09239, 0.1447, 0.1551, 0.2107, 0.1492, 0.23, 0.06408, 0.213, 0.07487, 0.1775, 0.1492, 0.23, 0.1473, 0.25, 0.06044, 0.25, 0.06408, 0.213, 0.1473, 0.25, 0.1492, 0.27, 0.06408, 0.287, 0.06044, 0.25, 0.1492, 0.27, 0.1551, 0.2893, 0.07487, 0.3225, 0.06408, 0.287, 0.1551, 0.2893, 0.1646, 0.3071, 0.09239, 0.3553, 0.07487, 0.3225, 0.1646, 0.3071, 0.1774, 0.3226, 0.116, 0.384, 0.09239, 0.3553, 0.1774, 0.3226, 0.1929, 0.3354, 0.1447, 0.4076, 0.116, 0.384, 0.1929, 0.3354, 0.2107, 0.3449, 0.1775, 0.4251, 0.1447, 0.4076, 0.2107, 0.3449, 0.23, 0.3508, 0.213, 0.4359, 0.1775, 0.4251, 0.23, 0.3508, 0.25, 0.3527, 0.25, 0.4396, 0.213, 0.4359])
me_cylinder_005.use_remesh_fix_poles = True
me_cylinder_005.use_remesh_preserve_attributes = False
me_cylinder_005.use_mirror_vertex_groups = False
me_cylinder_005.update()

# ---- objects
ob_corpo = bpy.data.objects.new('Corpo', me_cylinder_003)
ob_base = bpy.data.objects.new('Base', me_cylinder_004)
ob_collo = bpy.data.objects.new('Collo', me_cylinder_005)
ob_bottiglia = bpy.data.objects.new('Bottiglia', None)

# ---- transforms, parenting, visibility, modifiers, constraints
ob_corpo.parent = ob_bottiglia
ob_corpo.location = (0.0, 0.0, 0.0)
ob_corpo.lineart.crease_threshold = 0.0
_m = ob_corpo.modifiers.new('Subdivision', 'SUBSURF')
_m.uv_smooth = 'PRESERVE_CORNERS'
_m = ob_corpo.modifiers.new('Auto Smooth', 'NODES')
_m.node_group = ng_auto_smooth
_gi = [s.identifier for s in ng_auto_smooth.interface.items_tree if s.item_type == 'SOCKET' and s.in_out == 'INPUT']
_m[_gi[1]] = 0.5236  # Angle
ob_base.parent = ob_bottiglia
ob_base.location = (0.0, 0.0, 0.0)
ob_base.lineart.crease_threshold = 0.0
_m = ob_base.modifiers.new('Subdivision', 'SUBSURF')
_m.uv_smooth = 'PRESERVE_CORNERS'
_m = ob_base.modifiers.new('Auto Smooth', 'NODES')
_m.node_group = ng_auto_smooth
_gi = [s.identifier for s in ng_auto_smooth.interface.items_tree if s.item_type == 'SOCKET' and s.in_out == 'INPUT']
_m[_gi[1]] = 0.5236  # Angle
ob_collo.parent = ob_bottiglia
ob_collo.location = (0.0, 0.0, 0.0)
ob_collo.lineart.crease_threshold = 0.0
_m = ob_collo.modifiers.new('Subdivision', 'SUBSURF')
_m.uv_smooth = 'PRESERVE_CORNERS'
_m = ob_collo.modifiers.new('Auto Smooth', 'NODES')
_m.node_group = ng_auto_smooth
_gi = [s.identifier for s in ng_auto_smooth.interface.items_tree if s.item_type == 'SOCKET' and s.in_out == 'INPUT']
_m[_gi[1]] = 0.5236  # Angle
ob_bottiglia.location = (0.0, 0.0, 0.0)
ob_bottiglia.lineart.crease_threshold = 0.0

# ---- collection membership
col_collection.objects.link(ob_corpo)
col_collection.objects.link(ob_base)
col_collection.objects.link(ob_collo)
col_collection.objects.link(ob_bottiglia)

# ---- scene / render settings (as saved in the file)
scene.frame_start = 1; scene.frame_end = 250; scene.frame_set(1)
scene.render.engine = 'BLENDER_EEVEE_NEXT'
scene.cycles.use_denoising = False
scene.cycles.samples = 128
scene.cycles.sampling_pattern = 'TABULATED_SOBOL'
scene.cycles.use_adaptive_sampling = False
scene.cycles.use_light_tree = False
scene.view_settings.view_transform = 'Filmic'
bpy.context.view_layer.update()

# ---- added for rendering (the .blend has no active camera and no usable light): camera, sun
cam_auto = bpy.data.cameras.new('AutoCamera')
cam_auto.lens = 50.0
cam_auto.sensor_width = 36.0
cam_auto.clip_end = 1000.0
ob_auto_camera = bpy.data.objects.new('AutoCamera', cam_auto)
scene.collection.objects.link(ob_auto_camera)
ob_auto_camera.location = (3.20181, -3.84218, 4.20885)
ob_auto_camera.rotation_euler = (1.09748, -7.21219e-08, 0.694738)
scene.camera = ob_auto_camera
light_auto_sun = bpy.data.lights.new('AutoSun', 'SUN')
light_auto_sun.energy = 3.0
light_auto_sun.angle = 0.0523599
ob_auto_sun = bpy.data.objects.new('AutoSun', light_auto_sun)
scene.collection.objects.link(ob_auto_sun)
ob_auto_sun.rotation_euler = (0.872665, 0.174533, 0.523599)
bpy.context.view_layer.update()
